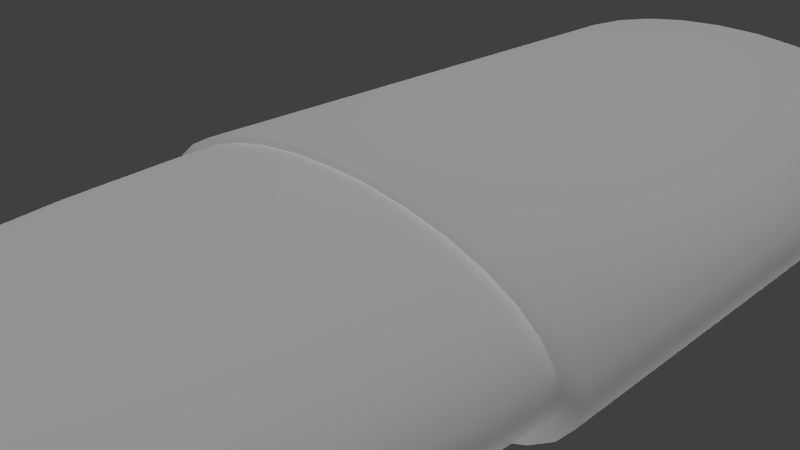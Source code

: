 # Source: 34_woods_extension_cord.blend  (saved by Blender 2.76.0; exported with 4.5.12 LTS)
import bpy
from mathutils import Matrix  # noqa: F401  (used for matrix-valued properties, if any)

bpy.ops.wm.read_factory_settings(use_empty=True)
scene = bpy.context.scene
scene.name = 'Scene'

# ---- collections
col_collection_1 = bpy.data.collections.new('Collection 1'); scene.collection.children.link(col_collection_1)

# ---- materials (node trees are filled in below, after node groups)
mat_material_005 = bpy.data.materials.new('Material.005')
mat_material_005.alpha_threshold = 0.0
mat_material_005.use_transparent_shadow = False
mat_material_005.roughness = 0.5
mat_material_005.specular_intensity = 0.05882

# ---- material node trees

# ---- world
world_world = bpy.data.worlds.new('World'); scene.world = world_world
world_world.color = (0.05088, 0.05088, 0.05088)
world_world.use_sun_shadow = False
world_world.sun_shadow_jitter_overblur = 0.0
world_world.cycles.sampling_method = 'MANUAL'
world_world.cycles.sample_map_resolution = 256

# ---- cameras
cam_camera = bpy.data.cameras.new('Camera')
cam_camera.clip_end = 100.0
cam_camera.lens = 35.0
cam_camera.sensor_width = 32.0
cam_camera.sensor_height = 18.0
cam_camera.ortho_scale = 7.314
cam_camera.dof.focus_distance = 0.0
cam_camera.dof.aperture_fstop = 128.0

# ---- lights
light_hemi_001 = bpy.data.lights.new('Hemi.001', 'SUN')
light_hemi_001.transmission_factor = 0.0
light_hemi_001.angle = 0.1993
light_hemi_001.energy = 1.0
light_hemi_001.shadow_buffer_clip_start = 0.5
light_hemi_001.shadow_soft_size = 0.1
light_hemi_001.shadow_cascade_max_distance = 1000.0
light_hemi_001.cycles.use_multiple_importance_sampling = False
light_point_001 = bpy.data.lights.new('Point.001', 'POINT')
light_point_001.transmission_factor = 0.0
light_point_001.energy = 100.0
light_point_001.shadow_buffer_clip_start = 0.5
light_point_001.shadow_soft_size = 10.0
light_point_001.shadow_maximum_resolution = 0.006
light_point_001.use_absolute_resolution = True
light_point_001.cycles.use_multiple_importance_sampling = False
light_point = bpy.data.lights.new('Point', 'POINT')
light_point.transmission_factor = 0.0
light_point.energy = 100.0
light_point.shadow_buffer_clip_start = 0.5
light_point.shadow_soft_size = 10.0
light_point.shadow_maximum_resolution = 0.006
light_point.use_absolute_resolution = True
light_point.cycles.use_multiple_importance_sampling = False
light_hemi = bpy.data.lights.new('Hemi', 'SUN')
light_hemi.transmission_factor = 0.0
light_hemi.angle = 2.942
light_hemi.energy = 1.0
light_hemi.shadow_buffer_clip_start = 0.5
light_hemi.shadow_soft_size = 10.0
light_hemi.shadow_cascade_max_distance = 1000.0
light_hemi.cycles.use_multiple_importance_sampling = False

# ---- meshes
me_cylinder_003 = bpy.data.meshes.new('Cylinder.003')
me_cylinder_003.from_pydata([(0.0, 100.0, -148.4), (0.0, 100.0, 51.56), (19.51, 98.08, -148.4), (19.51, 98.08, 51.56), (38.27, 92.39, -148.4), (38.27, 92.39, 51.56), (55.56, 83.15, -148.4), (55.56, 83.15, 51.56), (70.71, 70.71, -148.4), (70.71, 70.71, 51.56), (83.15, 55.56, -148.4), (83.15, 55.56, 51.56), (92.39, 38.27, -148.4), (92.39, 38.27, 51.56), (98.08, 19.51, -148.4), (98.08, 19.51, 51.56), (100.0, 1.852e-05, -148.4), (100.0, 1.852e-05, 51.56), (98.08, -19.51, -148.4), (98.08, -19.51, 51.56), (92.39, -38.27, -148.4), (92.39, -38.27, 51.56), (83.15, -55.56, -148.4), (83.15, -55.56, 51.56), (70.71, -70.71, -148.4), (70.71, -70.71, 51.56), (55.56, -83.15, -148.4), (55.56, -83.15, 51.56), (38.27, -92.39, -148.4), (38.27, -92.39, 51.56), (19.51, -98.08, -148.4), (19.51, -98.08, 51.56), (-3.258e-05, -100.0, -148.4), (-3.258e-05, -100.0, 51.56), (-19.51, -98.08, -148.4), (-19.51, -98.08, 51.56), (-38.27, -92.39, -148.4), (-38.27, -92.39, 51.56), (-55.56, -83.15, -148.4), (-55.56, -83.15, 51.56), (-70.71, -70.71, -148.4), (-70.71, -70.71, 51.56), (-83.15, -55.56, -148.4), (-83.15, -55.56, 51.56), (-92.39, -38.27, -148.4), (-92.39, -38.27, 51.56), (-98.08, -19.51, -148.4), (-98.08, -19.51, 51.56), (-100.0, 0.0001075, -148.4), (-100.0, 0.0001075, 51.56), (-98.08, 19.51, -148.4), (-98.08, 19.51, 51.56), (-92.39, 38.27, -148.4), (-92.39, 38.27, 51.56), (-83.15, 55.56, -148.4), (-83.15, 55.56, 51.56), (-70.71, 70.71, -148.4), (-70.71, 70.71, 51.56), (-55.56, 83.15, -148.4), (-55.56, 83.15, 51.56), (-38.27, 92.39, -148.4), (-38.27, 92.39, 51.56), (-19.51, 98.08, -148.4), (-19.51, 98.08, 51.56), (-18.21, 93.24, 37.05), (-35.72, 87.83, 37.05), (-51.85, 79.04, 37.05), (-66.0, 67.22, 37.05), (-77.6, 52.81, 37.05), (-86.23, 36.38, 37.05), (-91.54, 18.55, 37.05), (-93.33, -1.214e-06, 37.05), (-91.54, -18.55, 37.05), (-86.23, -36.38, 37.05), (-77.6, -52.81, 37.05), (-66.0, -67.22, 37.05), (-51.85, -79.04, 37.05), (-35.72, -87.83, 37.05), (-18.21, -93.24, 37.05), (-17.86, 93.24, 29.44), (-35.03, 87.83, 22.12), (-50.86, 79.04, 15.37), (-64.73, 67.22, 9.457), (-76.11, 52.81, 4.605), (-84.57, 36.38, 0.9992), (-89.78, 18.55, -1.221), (-91.54, 7.624e-06, -1.971), (-89.78, -18.55, -1.221), (-84.57, -36.38, 0.9992), (-76.11, -52.81, 4.605), (-64.73, -67.22, 9.457), (-50.86, -79.04, 15.37), (-35.03, -87.83, 22.12), (-17.86, -93.24, 29.44), (-16.82, 93.24, 22.12), (-33.0, 87.83, 7.758), (-47.91, 79.04, -5.474), (-60.97, 67.22, -17.07), (-71.7, 52.81, -26.59), (-79.66, 36.38, -33.66), (-84.57, 18.55, -38.02), (-86.23, 1.612e-05, -39.49), (-84.57, -18.55, -38.02), (-79.66, -36.38, -33.66), (-71.7, -52.81, -26.59), (-60.97, -67.22, -17.07), (-47.91, -79.04, -5.474), (-33.0, -87.83, 7.758), (-16.82, -93.24, 22.12), (-15.14, 93.24, 15.37), (-29.7, 87.83, -5.474), (-43.11, 79.04, -24.68), (-54.87, 67.22, -41.52), (-64.53, 52.81, -55.34), (-71.7, 36.38, -65.61), (-76.11, 18.55, -71.93), (-77.6, 2.395e-05, -74.07), (-76.11, -18.55, -71.93), (-71.7, -36.38, -65.61), (-64.53, -52.81, -55.34), (-54.87, -67.22, -41.52), (-43.11, -79.04, -24.68), (-29.7, -87.83, -5.474), (-15.14, -93.24, 15.37), (-12.88, 93.24, 9.457), (-25.26, 87.83, -17.07), (-36.67, 79.04, -41.52), (-46.67, 67.22, -62.95), (-54.87, 52.81, -80.54), (-60.97, 36.38, -93.61), (-64.73, 18.55, -101.7), (-66.0, 3.082e-05, -104.4), (-64.73, -18.55, -101.7), (-60.97, -36.38, -93.61), (-54.87, -52.81, -80.54), (-46.67, -67.22, -62.95), (-36.67, -79.04, -41.52), (-25.26, -87.83, -17.07), (-12.88, -93.24, 9.457), (-10.12, 93.24, 4.605), (-19.84, 87.83, -26.59), (-28.81, 79.04, -55.34), (-36.67, 67.22, -80.54), (-43.11, 52.81, -101.2), (-47.91, 36.38, -116.6), (-50.86, 18.55, -126.1), (-51.85, 3.645e-05, -129.2), (-50.86, -18.55, -126.1), (-47.91, -36.38, -116.6), (-43.11, -52.81, -101.2), (-36.67, -67.22, -80.54), (-28.81, -79.04, -55.34), (-19.84, -87.83, -26.59), (-10.12, -93.24, 4.605), (-6.968, 93.24, 0.9991), (-13.67, 87.83, -33.66), (-19.84, 79.04, -65.61), (-25.26, 67.22, -93.61), (-29.7, 52.81, -116.6), (-33.0, 36.38, -133.7), (-35.03, 18.55, -144.2), (-35.72, 4.064e-05, -147.7), (-35.03, -18.55, -144.2), (-33.0, -36.38, -133.7), (-29.7, -52.81, -116.6), (-25.26, -67.22, -93.61), (-19.84, -79.04, -65.61), (-13.67, -87.83, -33.66), (-6.968, -93.24, 0.9992), (-3.552, 93.24, -1.221), (-6.968, 87.83, -38.02), (-10.12, 79.04, -71.93), (-12.88, 67.22, -101.7), (-15.14, 52.81, -126.1), (-16.82, 36.38, -144.2), (-17.86, 18.55, -155.3), (-18.21, 4.321e-05, -159.1), (-17.86, -18.55, -155.3), (-16.82, -36.38, -144.2), (-15.14, -52.81, -126.1), (-12.88, -67.22, -101.7), (-10.12, -79.04, -71.93), (-6.968, -87.83, -38.02), (-3.552, -93.24, -1.221), (3.049e-05, 93.24, -1.971), (2.979e-05, 87.83, -39.49), (2.91e-05, 79.04, -74.07), (2.979e-05, 67.22, -104.4), (3.118e-05, 52.81, -129.2), (2.562e-05, 36.38, -147.7), (3.674e-05, 18.55, -159.1), (3.535e-05, 4.408e-05, -163.0), (3.674e-05, -18.55, -159.1), (2.145e-05, -36.38, -147.7), (3.118e-05, -52.81, -129.2), (2.979e-05, -67.22, -104.4), (3.188e-05, -79.04, -74.07), (2.84e-05, -87.83, -39.49), (2.875e-05, -93.24, -1.971), (3.552, 93.24, -1.221), (6.968, 87.83, -38.02), (10.12, 79.04, -71.93), (12.88, 67.22, -101.7), (15.14, 52.81, -126.1), (16.82, 36.38, -144.2), (17.86, 18.55, -155.3), (18.21, 4.321e-05, -159.1), (17.86, -18.55, -155.3), (16.82, -36.38, -144.2), (15.14, -52.81, -126.1), (12.88, -67.22, -101.7), (10.12, -79.04, -71.93), (6.968, -87.83, -38.02), (3.552, -93.24, -1.221), (6.968, 93.24, 0.9991), (13.67, 87.83, -33.66), (19.84, 79.04, -65.61), (25.26, 67.22, -93.61), (29.7, 52.81, -116.6), (33.0, 36.38, -133.7), (35.03, 18.55, -144.2), (35.72, 4.064e-05, -147.7), (35.03, -18.55, -144.2), (33.0, -36.38, -133.7), (29.7, -52.81, -116.6), (25.26, -67.22, -93.61), (19.84, -79.04, -65.61), (13.67, -87.83, -33.66), (6.968, -93.24, 0.9992), (10.12, 93.24, 4.605), (19.84, 87.83, -26.59), (28.81, 79.04, -55.34), (36.67, 67.22, -80.54), (43.11, 52.81, -101.2), (47.91, 36.38, -116.6), (50.86, 18.55, -126.1), (51.85, 3.645e-05, -129.2), (50.86, -18.55, -126.1), (47.91, -36.38, -116.6), (43.11, -52.81, -101.2), (36.67, -67.22, -80.54), (28.81, -79.04, -55.34), (19.84, -87.83, -26.59), (10.12, -93.24, 4.605), (12.88, 93.24, 9.457), (25.26, 87.83, -17.07), (36.67, 79.04, -41.52), (46.67, 67.22, -62.95), (54.87, 52.81, -80.54), (60.97, 36.38, -93.61), (64.73, 18.55, -101.7), (66.0, 3.082e-05, -104.4), (64.73, -18.55, -101.7), (60.97, -36.38, -93.61), (54.87, -52.81, -80.54), (46.67, -67.22, -62.95), (36.67, -79.04, -41.52), (25.26, -87.83, -17.07), (12.88, -93.24, 9.457), (15.14, 93.24, 15.37), (29.7, 87.83, -5.474), (43.11, 79.04, -24.68), (54.87, 67.22, -41.52), (64.53, 52.81, -55.34), (71.7, 36.38, -65.61), (76.11, 18.55, -71.93), (77.6, 2.395e-05, -74.07), (76.11, -18.55, -71.93), (71.7, -36.38, -65.61), (64.53, -52.81, -55.34), (54.87, -67.22, -41.52), (43.11, -79.04, -24.68), (29.7, -87.83, -5.474), (15.14, -93.24, 15.37), (16.82, 93.24, 22.12), (33.0, 87.83, 7.758), (47.91, 79.04, -5.474), (60.97, 67.22, -17.07), (71.7, 52.81, -26.59), (79.66, 36.38, -33.66), (84.57, 18.55, -38.02), (86.23, 1.612e-05, -39.49), (84.57, -18.55, -38.02), (79.66, -36.38, -33.66), (71.7, -52.81, -26.59), (60.97, -67.22, -17.07), (47.91, -79.04, -5.474), (33.0, -87.83, 7.758), (16.82, -93.24, 22.12), (17.86, 93.24, 29.44), (35.03, 87.83, 22.12), (50.86, 79.04, 15.37), (64.73, 67.22, 9.457), (76.11, 52.81, 4.605), (84.57, 36.38, 0.9992), (89.78, 18.55, -1.221), (91.54, 7.624e-06, -1.971), (89.78, -18.55, -1.221), (84.57, -36.38, 0.9992), (76.11, -52.81, 4.605), (64.73, -67.22, 9.457), (50.86, -79.04, 15.37), (35.03, -87.83, 22.12), (17.86, -93.24, 29.44), (18.21, 93.24, 37.05), (35.72, 87.83, 37.05), (51.85, 79.04, 37.05), (66.0, 67.22, 37.05), (77.6, 52.81, 37.05), (86.23, 36.38, 37.05), (91.54, 18.55, 37.05), (93.33, -1.214e-06, 37.05), (91.54, -18.55, 37.05), (86.23, -36.38, 37.05), (77.6, -52.81, 37.05), (66.0, -67.22, 37.05), (51.85, -79.04, 37.05), (35.72, -87.83, 37.05), (18.21, -93.24, 37.05), (3.041e-05, -95.06, 37.05), (17.86, 93.24, 44.66), (35.03, 87.83, 51.98), (50.86, 79.04, 58.72), (64.73, 67.22, 64.64), (76.11, 52.81, 69.49), (84.57, 36.38, 73.1), (89.78, 18.55, 75.32), (91.54, -1.005e-05, 76.07), (89.78, -18.55, 75.32), (84.57, -36.38, 73.1), (76.11, -52.81, 69.49), (64.73, -67.22, 64.64), (50.86, -79.04, 58.72), (35.03, -87.83, 51.98), (17.86, -93.24, 44.66), (16.82, 93.24, 51.98), (33.0, 87.83, 66.34), (47.91, 79.04, 79.57), (60.97, 67.22, 91.17), (71.7, 52.81, 100.7), (79.66, 36.38, 107.8), (84.57, 18.55, 112.1), (86.23, -1.855e-05, 113.6), (84.57, -18.55, 112.1), (79.66, -36.38, 107.8), (71.7, -52.81, 100.7), (60.97, -67.22, 91.17), (47.91, -79.04, 79.57), (33.0, -87.83, 66.34), (16.82, -93.24, 51.98), (15.14, 93.24, 58.72), (29.7, 87.83, 79.57), (43.11, 79.04, 98.78), (54.87, 67.22, 115.6), (64.53, 52.81, 129.4), (71.7, 36.38, 139.7), (76.11, 18.55, 146.0), (77.6, -2.638e-05, 148.2), (76.11, -18.55, 146.0), (71.7, -36.38, 139.7), (64.53, -52.81, 129.4), (54.87, -67.22, 115.6), (43.11, -79.04, 98.78), (29.7, -87.83, 79.57), (15.14, -93.24, 58.72), (12.88, 93.24, 64.64), (25.26, 87.83, 91.17), (36.67, 79.04, 115.6), (46.67, 67.22, 137.0), (54.87, 52.81, 154.6), (60.97, 36.38, 167.7), (64.73, 18.55, 175.8), (66.0, -3.324e-05, 178.5), (64.73, -18.55, 175.8), (60.97, -36.38, 167.7), (54.87, -52.81, 154.6), (46.67, -67.22, 137.0), (36.67, -79.04, 115.6), (25.26, -87.83, 91.17), (12.88, -93.24, 64.64), (10.12, 93.24, 69.49), (19.84, 87.83, 100.7), (28.81, 79.04, 129.4), (36.67, 67.22, 154.6), (43.11, 52.81, 175.3), (47.91, 36.38, 190.7), (50.86, 18.55, 200.1), (51.85, -3.888e-05, 203.3), (50.86, -18.55, 200.1), (47.91, -36.38, 190.7), (43.11, -52.81, 175.3), (36.67, -67.22, 154.6), (28.81, -79.04, 129.4), (19.84, -87.83, 100.7), (10.12, -93.24, 69.49), (6.968, 93.24, 73.1), (13.67, 87.83, 107.8), (19.84, 79.04, 139.7), (25.26, 67.22, 167.7), (29.7, 52.81, 190.7), (33.0, 36.38, 207.8), (35.03, 18.55, 218.3), (35.72, -4.306e-05, 221.8), (35.03, -18.55, 218.3), (33.0, -36.38, 207.8), (29.7, -52.81, 190.7), (25.26, -67.22, 167.7), (19.84, -79.04, 139.7), (13.67, -87.83, 107.8), (6.968, -93.24, 73.1), (3.552, 93.24, 75.32), (6.968, 87.83, 112.1), (10.12, 79.04, 146.0), (12.88, 67.22, 175.8), (15.14, 52.81, 200.1), (16.82, 36.38, 218.3), (17.86, 18.55, 229.4), (18.21, -4.564e-05, 233.2), (17.86, -18.55, 229.4), (16.82, -36.38, 218.3), (15.14, -52.81, 200.1), (12.88, -67.22, 175.8), (10.12, -79.04, 146.0), (6.968, -87.83, 112.1), (3.552, -93.24, 75.32), (2.91e-05, 93.24, 76.07), (2.631e-05, 87.83, 113.6), (2.631e-05, 79.04, 148.2), (1.727e-05, 67.22, 178.5), (1.31e-05, 52.81, 203.3), (2.979e-05, 36.38, 221.8), (8.929e-06, 18.55, 233.2), (1.31e-05, -4.651e-05, 237.0), (8.929e-06, -18.55, 233.2), (2.979e-05, -36.38, 221.8), (1.31e-05, -52.81, 203.3), (1.727e-05, -67.22, 178.5), (2.423e-05, -79.04, 148.2), (2.353e-05, -87.83, 113.6), (2.944e-05, -93.24, 76.07), (-3.552, 93.24, 75.32), (-6.968, 87.83, 112.1), (-10.12, 79.04, 146.0), (-12.88, 67.22, 175.8), (-15.14, 52.81, 200.1), (-16.82, 36.38, 218.3), (-17.86, 18.55, 229.4), (-18.21, -4.564e-05, 233.2), (-17.86, -18.55, 229.4), (-16.82, -36.38, 218.3), (-15.14, -52.81, 200.1), (-12.88, -67.22, 175.8), (-10.12, -79.04, 146.0), (-6.968, -87.83, 112.1), (-3.552, -93.24, 75.32), (-6.968, 93.24, 73.1), (-13.67, 87.83, 107.8), (-19.84, 79.04, 139.7), (-25.26, 67.22, 167.7), (-29.7, 52.81, 190.7), (-33.0, 36.38, 207.8), (-35.03, 18.55, 218.3), (-35.72, -4.306e-05, 221.8), (-35.03, -18.55, 218.3), (-33.0, -36.38, 207.8), (-29.7, -52.81, 190.7), (-25.26, -67.22, 167.7), (-19.84, -79.04, 139.7), (-13.67, -87.83, 107.8), (-6.968, -93.24, 73.1), (-10.12, 93.24, 69.49), (-19.84, 87.83, 100.7), (-28.81, 79.04, 129.4), (-36.67, 67.22, 154.6), (-43.11, 52.81, 175.3), (-47.91, 36.38, 190.7), (-50.86, 18.55, 200.1), (-51.85, -3.888e-05, 203.3), (-50.86, -18.55, 200.1), (-47.91, -36.38, 190.7), (-43.11, -52.81, 175.3), (-36.67, -67.22, 154.6), (-28.81, -79.04, 129.4), (-19.84, -87.83, 100.7), (-10.12, -93.24, 69.49), (-12.88, 93.24, 64.64), (-25.26, 87.83, 91.17), (-36.67, 79.04, 115.6), (-46.67, 67.22, 137.0), (-54.87, 52.81, 154.6), (-60.97, 36.38, 167.7), (-64.73, 18.55, 175.8), (-66.0, -3.324e-05, 178.5), (-64.73, -18.55, 175.8), (-60.97, -36.38, 167.7), (-54.87, -52.81, 154.6), (-46.67, -67.22, 137.0), (-36.67, -79.04, 115.6), (-25.26, -87.83, 91.17), (-12.88, -93.24, 64.64), (-15.14, 93.24, 58.72), (-29.7, 87.83, 79.57), (-43.11, 79.04, 98.78), (-54.87, 67.22, 115.6), (-64.53, 52.81, 129.4), (-71.7, 36.38, 139.7), (-76.11, 18.55, 146.0), (-77.6, -2.638e-05, 148.2), (-76.11, -18.55, 146.0), (-71.7, -36.38, 139.7), (-64.53, -52.81, 129.4), (-54.87, -67.22, 115.6), (-43.11, -79.04, 98.78), (-29.7, -87.83, 79.57), (-15.14, -93.24, 58.72), (2.315e-06, 95.06, 37.05), (-16.82, 93.24, 51.98), (-33.0, 87.83, 66.34), (-47.91, 79.04, 79.57), (-60.97, 67.22, 91.17), (-71.7, 52.81, 100.7), (-79.66, 36.38, 107.8), (-84.57, 18.55, 112.1), (-86.23, -1.855e-05, 113.6), (-84.57, -18.55, 112.1), (-79.66, -36.38, 107.8), (-71.7, -52.81, 100.7), (-60.97, -67.22, 91.17), (-47.91, -79.04, 79.57), (-33.0, -87.83, 66.34), (-16.82, -93.24, 51.98), (-17.86, 93.24, 44.66), (-35.03, 87.83, 51.98), (-50.86, 79.04, 58.72), (-64.73, 67.22, 64.64), (-76.11, 52.81, 69.49), (-84.57, 36.38, 73.1), (-89.78, 18.55, 75.32), (-91.54, -1.005e-05, 76.07), (-89.78, -18.55, 75.32), (-84.57, -36.38, 73.1), (-76.11, -52.81, 69.49), (-64.73, -67.22, 64.64), (-50.86, -79.04, 58.72), (-35.03, -87.83, 51.98), (-17.86, -93.24, 44.66)], [], [(0, 1, 3, 2), (2, 3, 5, 4), (4, 5, 7, 6), (6, 7, 9, 8), (8, 9, 11, 10), (10, 11, 13, 12), (12, 13, 15, 14), (14, 15, 17, 16), (16, 17, 19, 18), (18, 19, 21, 20), (20, 21, 23, 22), (22, 23, 25, 24), (24, 25, 27, 26), (26, 27, 29, 28), (28, 29, 31, 30), (30, 31, 33, 32), (32, 33, 35, 34), (34, 35, 37, 36), (36, 37, 39, 38), (38, 39, 41, 40), (40, 41, 43, 42), (42, 43, 45, 44), (44, 45, 47, 46), (46, 47, 49, 48), (48, 49, 51, 50), (50, 51, 53, 52), (52, 53, 55, 54), (54, 55, 57, 56), (56, 57, 59, 58), (58, 59, 61, 60), (3, 1, 63, 61, 59, 57, 55, 53, 51, 49, 47, 45, 43, 41, 39, 37, 35, 33, 31, 29, 27, 25, 23, 21, 19, 17, 15, 13, 11, 9, 7, 5), (62, 63, 1, 0), (60, 61, 63, 62), (0, 2, 4, 6, 8, 10, 12, 14, 16, 18, 20, 22, 24, 26, 28, 30, 32, 34, 36, 38, 40, 42, 44, 46, 48, 50, 52, 54, 56, 58, 60, 62), (73, 72, 87, 88), (66, 65, 80, 81), (74, 73, 88, 89), (67, 66, 81, 82), (75, 74, 89, 90), (68, 67, 82, 83), (76, 75, 90, 91), (69, 68, 83, 84), (77, 76, 91, 92), (70, 69, 84, 85), (78, 77, 92, 93), (71, 70, 85, 86), (72, 71, 86, 87), (65, 64, 79, 80), (87, 86, 101, 102), (80, 79, 94, 95), (88, 87, 102, 103), (81, 80, 95, 96), (89, 88, 103, 104), (82, 81, 96, 97), (90, 89, 104, 105), (83, 82, 97, 98), (91, 90, 105, 106), (84, 83, 98, 99), (92, 91, 106, 107), (85, 84, 99, 100), (93, 92, 107, 108), (86, 85, 100, 101), (106, 105, 120, 121), (99, 98, 113, 114), (107, 106, 121, 122), (100, 99, 114, 115), (108, 107, 122, 123), (101, 100, 115, 116), (102, 101, 116, 117), (95, 94, 109, 110), (103, 102, 117, 118), (96, 95, 110, 111), (104, 103, 118, 119), (97, 96, 111, 112), (105, 104, 119, 120), (98, 97, 112, 113), (110, 109, 124, 125), (118, 117, 132, 133), (111, 110, 125, 126), (119, 118, 133, 134), (112, 111, 126, 127), (120, 119, 134, 135), (113, 112, 127, 128), (121, 120, 135, 136), (114, 113, 128, 129), (122, 121, 136, 137), (115, 114, 129, 130), (123, 122, 137, 138), (116, 115, 130, 131), (117, 116, 131, 132), (129, 128, 143, 144), (137, 136, 151, 152), (130, 129, 144, 145), (138, 137, 152, 153), (131, 130, 145, 146), (132, 131, 146, 147), (125, 124, 139, 140), (133, 132, 147, 148), (126, 125, 140, 141), (134, 133, 148, 149), (127, 126, 141, 142), (135, 134, 149, 150), (128, 127, 142, 143), (136, 135, 150, 151), (148, 147, 162, 163), (141, 140, 155, 156), (149, 148, 163, 164), (142, 141, 156, 157), (150, 149, 164, 165), (143, 142, 157, 158), (151, 150, 165, 166), (144, 143, 158, 159), (152, 151, 166, 167), (145, 144, 159, 160), (153, 152, 167, 168), (146, 145, 160, 161), (147, 146, 161, 162), (140, 139, 154, 155), (167, 166, 181, 182), (160, 159, 174, 175), (168, 167, 182, 183), (161, 160, 175, 176), (162, 161, 176, 177), (155, 154, 169, 170), (163, 162, 177, 178), (156, 155, 170, 171), (164, 163, 178, 179), (157, 156, 171, 172), (165, 164, 179, 180), (158, 157, 172, 173), (166, 165, 180, 181), (159, 158, 173, 174), (179, 178, 193, 194), (172, 171, 186, 187), (180, 179, 194, 195), (173, 172, 187, 188), (181, 180, 195, 196), (174, 173, 188, 189), (182, 181, 196, 197), (175, 174, 189, 190), (183, 182, 197, 198), (176, 175, 190, 191), (177, 176, 191, 192), (170, 169, 184, 185), (178, 177, 192, 193), (171, 170, 185, 186), (198, 197, 212, 213), (191, 190, 205, 206), (192, 191, 206, 207), (185, 184, 199, 200), (193, 192, 207, 208), (186, 185, 200, 201), (194, 193, 208, 209), (187, 186, 201, 202), (195, 194, 209, 210), (188, 187, 202, 203), (196, 195, 210, 211), (189, 188, 203, 204), (197, 196, 211, 212), (190, 189, 204, 205), (202, 201, 216, 217), (210, 209, 224, 225), (203, 202, 217, 218), (211, 210, 225, 226), (204, 203, 218, 219), (212, 211, 226, 227), (205, 204, 219, 220), (213, 212, 227, 228), (206, 205, 220, 221), (207, 206, 221, 222), (200, 199, 214, 215), (208, 207, 222, 223), (201, 200, 215, 216), (209, 208, 223, 224), (221, 220, 235, 236), (222, 221, 236, 237), (215, 214, 229, 230), (223, 222, 237, 238), (216, 215, 230, 231), (224, 223, 238, 239), (217, 216, 231, 232), (225, 224, 239, 240), (218, 217, 232, 233), (226, 225, 240, 241), (219, 218, 233, 234), (227, 226, 241, 242), (220, 219, 234, 235), (228, 227, 242, 243), (240, 239, 254, 255), (233, 232, 247, 248), (241, 240, 255, 256), (234, 233, 248, 249), (242, 241, 256, 257), (235, 234, 249, 250), (243, 242, 257, 258), (236, 235, 250, 251), (237, 236, 251, 252), (230, 229, 244, 245), (238, 237, 252, 253), (231, 230, 245, 246), (239, 238, 253, 254), (232, 231, 246, 247), (252, 251, 266, 267), (245, 244, 259, 260), (253, 252, 267, 268), (246, 245, 260, 261), (254, 253, 268, 269), (247, 246, 261, 262), (255, 254, 269, 270), (248, 247, 262, 263), (256, 255, 270, 271), (249, 248, 263, 264), (257, 256, 271, 272), (250, 249, 264, 265), (258, 257, 272, 273), (251, 250, 265, 266), (263, 262, 277, 278), (271, 270, 285, 286), (264, 263, 278, 279), (272, 271, 286, 287), (265, 264, 279, 280), (273, 272, 287, 288), (266, 265, 280, 281), (267, 266, 281, 282), (260, 259, 274, 275), (268, 267, 282, 283), (261, 260, 275, 276), (269, 268, 283, 284), (262, 261, 276, 277), (270, 269, 284, 285), (282, 281, 296, 297), (275, 274, 289, 290), (283, 282, 297, 298), (276, 275, 290, 291), (284, 283, 298, 299), (277, 276, 291, 292), (285, 284, 299, 300), (278, 277, 292, 293), (286, 285, 300, 301), (279, 278, 293, 294), (287, 286, 301, 302), (280, 279, 294, 295), (288, 287, 302, 303), (281, 280, 295, 296), (301, 300, 315, 316), (294, 293, 308, 309), (302, 301, 316, 317), (295, 294, 309, 310), (303, 302, 317, 318), (296, 295, 310, 311), (297, 296, 311, 312), (290, 289, 304, 305), (298, 297, 312, 313), (291, 290, 305, 306), (299, 298, 313, 314), (292, 291, 306, 307), (300, 299, 314, 315), (293, 292, 307, 308), (313, 312, 328, 329), (306, 305, 321, 322), (314, 313, 329, 330), (307, 306, 322, 323), (315, 314, 330, 331), (308, 307, 323, 324), (316, 315, 331, 332), (309, 308, 324, 325), (317, 316, 332, 333), (310, 309, 325, 326), (318, 317, 333, 334), (311, 310, 326, 327), (312, 311, 327, 328), (305, 304, 320, 321), (333, 332, 347, 348), (326, 325, 340, 341), (334, 333, 348, 349), (327, 326, 341, 342), (328, 327, 342, 343), (321, 320, 335, 336), (329, 328, 343, 344), (322, 321, 336, 337), (330, 329, 344, 345), (323, 322, 337, 338), (331, 330, 345, 346), (324, 323, 338, 339), (332, 331, 346, 347), (325, 324, 339, 340), (337, 336, 351, 352), (345, 344, 359, 360), (338, 337, 352, 353), (346, 345, 360, 361), (339, 338, 353, 354), (347, 346, 361, 362), (340, 339, 354, 355), (348, 347, 362, 363), (341, 340, 355, 356), (349, 348, 363, 364), (342, 341, 356, 357), (343, 342, 357, 358), (336, 335, 350, 351), (344, 343, 358, 359), (356, 355, 370, 371), (364, 363, 378, 379), (357, 356, 371, 372), (358, 357, 372, 373), (351, 350, 365, 366), (359, 358, 373, 374), (352, 351, 366, 367), (360, 359, 374, 375), (353, 352, 367, 368), (361, 360, 375, 376), (354, 353, 368, 369), (362, 361, 376, 377), (355, 354, 369, 370), (363, 362, 377, 378), (375, 374, 389, 390), (368, 367, 382, 383), (376, 375, 390, 391), (369, 368, 383, 384), (377, 376, 391, 392), (370, 369, 384, 385), (378, 377, 392, 393), (371, 370, 385, 386), (379, 378, 393, 394), (372, 371, 386, 387), (373, 372, 387, 388), (366, 365, 380, 381), (374, 373, 388, 389), (367, 366, 381, 382), (394, 393, 408, 409), (387, 386, 401, 402), (388, 387, 402, 403), (381, 380, 395, 396), (389, 388, 403, 404), (382, 381, 396, 397), (390, 389, 404, 405), (383, 382, 397, 398), (391, 390, 405, 406), (384, 383, 398, 399), (392, 391, 406, 407), (385, 384, 399, 400), (393, 392, 407, 408), (386, 385, 400, 401), (398, 397, 412, 413), (406, 405, 420, 421), (399, 398, 413, 414), (407, 406, 421, 422), (400, 399, 414, 415), (408, 407, 422, 423), (401, 400, 415, 416), (409, 408, 423, 424), (402, 401, 416, 417), (403, 402, 417, 418), (396, 395, 410, 411), (404, 403, 418, 419), (397, 396, 411, 412), (405, 404, 419, 420), (417, 416, 431, 432), (418, 417, 432, 433), (411, 410, 425, 426), (419, 418, 433, 434), (412, 411, 426, 427), (420, 419, 434, 435), (413, 412, 427, 428), (421, 420, 435, 436), (414, 413, 428, 429), (422, 421, 436, 437), (415, 414, 429, 430), (423, 422, 437, 438), (416, 415, 430, 431), (424, 423, 438, 439), (436, 435, 450, 451), (429, 428, 443, 444), (437, 436, 451, 452), (430, 429, 444, 445), (438, 437, 452, 453), (431, 430, 445, 446), (439, 438, 453, 454), (432, 431, 446, 447), (433, 432, 447, 448), (426, 425, 440, 441), (434, 433, 448, 449), (427, 426, 441, 442), (435, 434, 449, 450), (428, 427, 442, 443), (448, 447, 462, 463), (441, 440, 455, 456), (449, 448, 463, 464), (442, 441, 456, 457), (450, 449, 464, 465), (443, 442, 457, 458), (451, 450, 465, 466), (444, 443, 458, 459), (452, 451, 466, 467), (445, 444, 459, 460), (453, 452, 467, 468), (446, 445, 460, 461), (454, 453, 468, 469), (447, 446, 461, 462), (467, 466, 481, 482), (460, 459, 474, 475), (468, 467, 482, 483), (461, 460, 475, 476), (469, 468, 483, 484), (462, 461, 476, 477), (463, 462, 477, 478), (456, 455, 470, 471), (464, 463, 478, 479), (457, 456, 471, 472), (465, 464, 479, 480), (458, 457, 472, 473), (466, 465, 480, 481), (459, 458, 473, 474), (471, 470, 485, 486), (479, 478, 493, 494), (472, 471, 486, 487), (480, 479, 494, 495), (473, 472, 487, 488), (481, 480, 495, 496), (474, 473, 488, 489), (482, 481, 496, 497), (475, 474, 489, 490), (483, 482, 497, 498), (476, 475, 490, 491), (484, 483, 498, 499), (477, 476, 491, 492), (478, 477, 492, 493), (490, 489, 504, 505), (498, 497, 512, 513), (491, 490, 505, 506), (499, 498, 513, 514), (492, 491, 506, 507), (493, 492, 507, 508), (486, 485, 500, 501), (494, 493, 508, 509), (487, 486, 501, 502), (495, 494, 509, 510), (488, 487, 502, 503), (496, 495, 510, 511), (489, 488, 503, 504), (497, 496, 511, 512), (509, 508, 524, 525), (502, 501, 517, 518), (510, 509, 525, 526), (503, 502, 518, 519), (511, 510, 526, 527), (504, 503, 519, 520), (512, 511, 527, 528), (505, 504, 520, 521), (513, 512, 528, 529), (506, 505, 521, 522), (514, 513, 529, 530), (507, 506, 522, 523), (508, 507, 523, 524), (501, 500, 516, 517), (529, 528, 543, 544), (522, 521, 536, 537), (530, 529, 544, 545), (523, 522, 537, 538), (524, 523, 538, 539), (517, 516, 531, 532), (525, 524, 539, 540), (518, 517, 532, 533), (526, 525, 540, 541), (519, 518, 533, 534), (527, 526, 541, 542), (520, 519, 534, 535), (528, 527, 542, 543), (521, 520, 535, 536), (64, 515, 79), (319, 78, 93), (79, 515, 94), (319, 93, 108), (94, 515, 109), (319, 108, 123), (109, 515, 124), (319, 123, 138), (124, 515, 139), (319, 138, 153), (139, 515, 154), (319, 153, 168), (154, 515, 169), (319, 168, 183), (169, 515, 184), (319, 183, 198), (184, 515, 199), (319, 198, 213), (199, 515, 214), (319, 213, 228), (214, 515, 229), (319, 228, 243), (229, 515, 244), (319, 243, 258), (244, 515, 259), (319, 258, 273), (259, 515, 274), (319, 273, 288), (274, 515, 289), (319, 288, 303), (289, 515, 304), (319, 303, 318), (304, 515, 320), (319, 318, 334), (320, 515, 335), (319, 334, 349), (335, 515, 350), (319, 349, 364), (350, 515, 365), (319, 364, 379), (365, 515, 380), (319, 379, 394), (380, 515, 395), (319, 394, 409), (395, 515, 410), (319, 409, 424), (410, 515, 425), (319, 424, 439), (425, 515, 440), (319, 439, 454), (319, 454, 469), (440, 515, 455), (455, 515, 470), (319, 469, 484), (470, 515, 485), (319, 484, 499), (485, 515, 500), (319, 499, 514), (500, 515, 516), (319, 514, 530), (516, 515, 531), (319, 530, 545), (533, 532, 65, 66), (541, 540, 73, 74), (534, 533, 66, 67), (542, 541, 74, 75), (535, 534, 67, 68), (543, 542, 75, 76), (536, 535, 68, 69), (544, 543, 76, 77), (537, 536, 69, 70), (545, 544, 77, 78), (538, 537, 70, 71), (531, 515, 64), (319, 545, 78), (539, 538, 71, 72), (532, 531, 64, 65), (540, 539, 72, 73)])
me_cylinder_003.polygons.foreach_set('use_smooth', [True] * 546)
_uv = me_cylinder_003.uv_layers.new(name='UVMap')
_uv.uv.foreach_set('vector', [0.2468, 0.8777, 0.2515, 0.7082, 0.2649, 0.7087, 0.2577, 0.8772, 0.2577, 0.8772, 0.2649, 0.7087, 0.2779, 0.7091, 0.2696, 0.8768, 0.2696, 0.8768, 0.2779, 0.7091, 0.2899, 0.7095, 0.2807, 0.8724, 0.2807, 0.8724, 0.2899, 0.7095, 0.3004, 0.7099, 0.2904, 0.8685, 0.2904, 0.8685, 0.3004, 0.7099, 0.309, 0.7102, 0.2984, 0.8653, 0.2984, 0.8653, 0.309, 0.7102, 0.3153, 0.7104, 0.3043, 0.8629, 0.3043, 0.8629, 0.3153, 0.7104, 0.3193, 0.7105, 0.308, 0.8614, 0.308, 0.8614, 0.3193, 0.7105, 0.3206, 0.7105, 0.3092, 0.8609, 0.3092, 0.8609, 0.3206, 0.7105, 0.3193, 0.7105, 0.308, 0.8614, 0.308, 0.8614, 0.3193, 0.7105, 0.3153, 0.7104, 0.3043, 0.8629, 0.6649, 0.8861, 0.6649, 0.7101, 0.6716, 0.7101, 0.6716, 0.8861, 0.6716, 0.8861, 0.6716, 0.7101, 0.6808, 0.7101, 0.6808, 0.8861, 0.6808, 0.8861, 0.6808, 0.7101, 0.6919, 0.7101, 0.6919, 0.8861, 0.6919, 0.8861, 0.6919, 0.7101, 0.7046, 0.7101, 0.7046, 0.8861, 0.7046, 0.8861, 0.7046, 0.7101, 0.7183, 0.7101, 0.7183, 0.8861, 0.7183, 0.8861, 0.7183, 0.7101, 0.7326, 0.7101, 0.7326, 0.8861, 0.7326, 0.8861, 0.7326, 0.7101, 0.7469, 0.7101, 0.7469, 0.8861, 0.7469, 0.8861, 0.7469, 0.7101, 0.7607, 0.7101, 0.7607, 0.8861, 0.7607, 0.8861, 0.7607, 0.7101, 0.7734, 0.7101, 0.7734, 0.8861, 0.7734, 0.8861, 0.7734, 0.7101, 0.7845, 0.7101, 0.7845, 0.8861, 0.7845, 0.8861, 0.7845, 0.7101, 0.7936, 0.7101, 0.7936, 0.8861, 0.7936, 0.8861, 0.7936, 0.7101, 0.8004, 0.7101, 0.8004, 0.8861, 0.1833, 0.8709, 0.1876, 0.7061, 0.1836, 0.706, 0.18, 0.8686, 0.18, 0.8686, 0.1836, 0.706, 0.1823, 0.7059, 0.1789, 0.8679, 0.1789, 0.8679, 0.1823, 0.7059, 0.1836, 0.706, 0.18, 0.8686, 0.18, 0.8686, 0.1836, 0.706, 0.1876, 0.7061, 0.1833, 0.8709, 0.1833, 0.8709, 0.1876, 0.7061, 0.194, 0.7063, 0.1884, 0.8723, 0.1884, 0.8723, 0.194, 0.7063, 0.2026, 0.7066, 0.1979, 0.876, 0.1979, 0.876, 0.2026, 0.7066, 0.213, 0.7069, 0.2084, 0.8764, 0.2084, 0.8764, 0.213, 0.7069, 0.225, 0.7073, 0.2203, 0.8768, 0.2649, 0.7087, 0.2515, 0.7082, 0.238, 0.7078, 0.225, 0.7073, 0.213, 0.7069, 0.2026, 0.7066, 0.194, 0.7063, 0.1876, 0.7061, 0.1836, 0.706, 0.1823, 0.7059, 0.1836, 0.706, 0.1876, 0.7061, 0.194, 0.7063, 0.2026, 0.7066, 0.213, 0.7069, 0.225, 0.7073, 0.238, 0.7078, 0.2515, 0.7082, 0.2649, 0.7087, 0.2779, 0.7091, 0.2899, 0.7095, 0.3004, 0.7099, 0.309, 0.7102, 0.3153, 0.7104, 0.3193, 0.7105, 0.3206, 0.7105, 0.3193, 0.7105, 0.3153, 0.7104, 0.309, 0.7102, 0.3004, 0.7099, 0.2899, 0.7095, 0.2779, 0.7091, 0.2333, 0.8772, 0.238, 0.7078, 0.2515, 0.7082, 0.2468, 0.8777, 0.2203, 0.8768, 0.225, 0.7073, 0.238, 0.7078, 0.2333, 0.8772, 0.2313, 0.1035, 0.2217, 0.1029, 0.2125, 0.1013, 0.204, 0.09866, 0.1965, 0.09511, 0.1904, 0.09079, 0.1859, 0.08586, 0.1831, 0.08052, 0.1821, 0.07496, 0.1831, 0.0694, 0.1859, 0.06405, 0.1904, 0.05912, 0.1965, 0.0548, 0.204, 0.05126, 0.2125, 0.04862, 0.2217, 0.047, 0.2313, 0.04645, 0.2408, 0.047, 0.2501, 0.04862, 0.2585, 0.05126, 0.266, 0.0548, 0.2721, 0.05912, 0.2766, 0.06405, 0.2794, 0.0694, 0.2804, 0.07496, 0.2794, 0.08052, 0.2766, 0.08586, 0.2721, 0.09079, 0.266, 0.09511, 0.2585, 0.09866, 0.2501, 0.1013, 0.2408, 0.1029, 0.1775, 0.7104, 0.1736, 0.7101, 0.1728, 0.7441, 0.1767, 0.7424, 0.2029, 0.7119, 0.2148, 0.7127, 0.2145, 0.7259, 0.2024, 0.7312, 0.1839, 0.7108, 0.1775, 0.7104, 0.1767, 0.7424, 0.1832, 0.7396, 0.1924, 0.7113, 0.2029, 0.7119, 0.2024, 0.7312, 0.1919, 0.7358, 0.1924, 0.7113, 0.1839, 0.7108, 0.1832, 0.7396, 0.1919, 0.7358, 0.1839, 0.7108, 0.1924, 0.7113, 0.1919, 0.7358, 0.1832, 0.7396, 0.2029, 0.7119, 0.1924, 0.7113, 0.1919, 0.7358, 0.2024, 0.7312, 0.1775, 0.7104, 0.1839, 0.7108, 0.1832, 0.7396, 0.1767, 0.7424, 0.2148, 0.7127, 0.2029, 0.7119, 0.2024, 0.7312, 0.2145, 0.7259, 0.1736, 0.7101, 0.1775, 0.7104, 0.1767, 0.7424, 0.1728, 0.7441, 0.2277, 0.7135, 0.2148, 0.7127, 0.2145, 0.7259, 0.2276, 0.7202, 0.1722, 0.7101, 0.1736, 0.7101, 0.1728, 0.7441, 0.1714, 0.7447, 0.1736, 0.7101, 0.1722, 0.7101, 0.1714, 0.7447, 0.1728, 0.7441, 0.2148, 0.7127, 0.2277, 0.7135, 0.2276, 0.7202, 0.2145, 0.7259, 0.1728, 0.7441, 0.1714, 0.7447, 0.1733, 0.7782, 0.1746, 0.777, 0.2145, 0.7259, 0.2276, 0.7202, 0.2279, 0.7268, 0.2152, 0.7388, 0.1767, 0.7424, 0.1728, 0.7441, 0.1746, 0.777, 0.1785, 0.7734, 0.2024, 0.7312, 0.2145, 0.7259, 0.2152, 0.7388, 0.2035, 0.7498, 0.1832, 0.7396, 0.1767, 0.7424, 0.1785, 0.7734, 0.1848, 0.7675, 0.1919, 0.7358, 0.2024, 0.7312, 0.2035, 0.7498, 0.1932, 0.7595, 0.1919, 0.7358, 0.1832, 0.7396, 0.1848, 0.7675, 0.1932, 0.7595, 0.1832, 0.7396, 0.1919, 0.7358, 0.1932, 0.7595, 0.1848, 0.7675, 0.2024, 0.7312, 0.1919, 0.7358, 0.1932, 0.7595, 0.2035, 0.7498, 0.1767, 0.7424, 0.1832, 0.7396, 0.1848, 0.7675, 0.1785, 0.7734, 0.2145, 0.7259, 0.2024, 0.7312, 0.2035, 0.7498, 0.2152, 0.7388, 0.1728, 0.7441, 0.1767, 0.7424, 0.1785, 0.7734, 0.1746, 0.777, 0.2276, 0.7202, 0.2145, 0.7259, 0.2152, 0.7388, 0.2279, 0.7268, 0.1714, 0.7447, 0.1728, 0.7441, 0.1746, 0.777, 0.1733, 0.7782, 0.2035, 0.7498, 0.1932, 0.7595, 0.1964, 0.7815, 0.206, 0.7671, 0.1785, 0.7734, 0.1848, 0.7675, 0.1885, 0.7933, 0.1826, 0.802, 0.2152, 0.7388, 0.2035, 0.7498, 0.206, 0.7671, 0.2169, 0.7506, 0.1746, 0.777, 0.1785, 0.7734, 0.1826, 0.802, 0.179, 0.8075, 0.2279, 0.7268, 0.2152, 0.7388, 0.2169, 0.7506, 0.2288, 0.7328, 0.1733, 0.7782, 0.1746, 0.777, 0.179, 0.8075, 0.1778, 0.8093, 0.1746, 0.777, 0.1733, 0.7782, 0.1778, 0.8093, 0.179, 0.8075, 0.2152, 0.7388, 0.2279, 0.7268, 0.2288, 0.7328, 0.2169, 0.7506, 0.1785, 0.7734, 0.1746, 0.777, 0.179, 0.8075, 0.1826, 0.802, 0.2035, 0.7498, 0.2152, 0.7388, 0.2169, 0.7506, 0.206, 0.7671, 0.1848, 0.7675, 0.1785, 0.7734, 0.1826, 0.802, 0.1885, 0.7933, 0.1932, 0.7595, 0.2035, 0.7498, 0.206, 0.7671, 0.1964, 0.7815, 0.1932, 0.7595, 0.1848, 0.7675, 0.1885, 0.7933, 0.1964, 0.7815, 0.1848, 0.7675, 0.1932, 0.7595, 0.1964, 0.7815, 0.1885, 0.7933, 0.2169, 0.7506, 0.2288, 0.7328, 0.2302, 0.7382, 0.2196, 0.7611, 0.1826, 0.802, 0.179, 0.8075, 0.1858, 0.8343, 0.189, 0.8274, 0.206, 0.7671, 0.2169, 0.7506, 0.2196, 0.7611, 0.2098, 0.7823, 0.1885, 0.7933, 0.1826, 0.802, 0.189, 0.8274, 0.1942, 0.816, 0.1964, 0.7815, 0.206, 0.7671, 0.2098, 0.7823, 0.2013, 0.8008, 0.1964, 0.7815, 0.1885, 0.7933, 0.1942, 0.816, 0.2013, 0.8008, 0.1885, 0.7933, 0.1964, 0.7815, 0.2013, 0.8008, 0.1942, 0.816, 0.206, 0.7671, 0.1964, 0.7815, 0.2013, 0.8008, 0.2098, 0.7823, 0.1826, 0.802, 0.1885, 0.7933, 0.1942, 0.816, 0.189, 0.8274, 0.2169, 0.7506, 0.206, 0.7671, 0.2098, 0.7823, 0.2196, 0.7611, 0.179, 0.8075, 0.1826, 0.802, 0.189, 0.8274, 0.1858, 0.8343, 0.2288, 0.7328, 0.2169, 0.7506, 0.2196, 0.7611, 0.2302, 0.7382, 0.1778, 0.8093, 0.179, 0.8075, 0.1858, 0.8343, 0.1847, 0.8367, 0.179, 0.8075, 0.1778, 0.8093, 0.1847, 0.8367, 0.1858, 0.8343, 0.189, 0.8274, 0.1942, 0.816, 0.2018, 0.8349, 0.1974, 0.8483, 0.2196, 0.7611, 0.2098, 0.7823, 0.2149, 0.7949, 0.2231, 0.7698, 0.1858, 0.8343, 0.189, 0.8274, 0.1974, 0.8483, 0.1947, 0.8566, 0.2302, 0.7382, 0.2196, 0.7611, 0.2231, 0.7698, 0.2319, 0.7426, 0.1847, 0.8367, 0.1858, 0.8343, 0.1947, 0.8566, 0.1938, 0.8594, 0.1858, 0.8343, 0.1847, 0.8367, 0.1938, 0.8594, 0.1947, 0.8566, 0.2196, 0.7611, 0.2302, 0.7382, 0.2319, 0.7426, 0.2231, 0.7698, 0.189, 0.8274, 0.1858, 0.8343, 0.1947, 0.8566, 0.1974, 0.8483, 0.2098, 0.7823, 0.2196, 0.7611, 0.2231, 0.7698, 0.2149, 0.7949, 0.1942, 0.816, 0.189, 0.8274, 0.1974, 0.8483, 0.2018, 0.8349, 0.2013, 0.8008, 0.2098, 0.7823, 0.2149, 0.7949, 0.2077, 0.8169, 0.2013, 0.8008, 0.1942, 0.816, 0.2018, 0.8349, 0.2077, 0.8169, 0.1942, 0.816, 0.2013, 0.8008, 0.2077, 0.8169, 0.2018, 0.8349, 0.2098, 0.7823, 0.2013, 0.8008, 0.2077, 0.8169, 0.2149, 0.7949, 0.1974, 0.8483, 0.1947, 0.8566, 0.2054, 0.8734, 0.2075, 0.8641, 0.2149, 0.7949, 0.2231, 0.7698, 0.2272, 0.7764, 0.2209, 0.8044, 0.2018, 0.8349, 0.1974, 0.8483, 0.2075, 0.8641, 0.2109, 0.8492, 0.2077, 0.8169, 0.2149, 0.7949, 0.2209, 0.8044, 0.2154, 0.829, 0.2077, 0.8169, 0.2018, 0.8349, 0.2109, 0.8492, 0.2154, 0.829, 0.2018, 0.8349, 0.2077, 0.8169, 0.2154, 0.829, 0.2109, 0.8492, 0.2149, 0.7949, 0.2077, 0.8169, 0.2154, 0.829, 0.2209, 0.8044, 0.1974, 0.8483, 0.2018, 0.8349, 0.2109, 0.8492, 0.2075, 0.8641, 0.2231, 0.7698, 0.2149, 0.7949, 0.2209, 0.8044, 0.2272, 0.7764, 0.1947, 0.8566, 0.1974, 0.8483, 0.2075, 0.8641, 0.2054, 0.8734, 0.2319, 0.7426, 0.2231, 0.7698, 0.2272, 0.7764, 0.2341, 0.7459, 0.1938, 0.8594, 0.1947, 0.8566, 0.2054, 0.8734, 0.2047, 0.8765, 0.1947, 0.8566, 0.1938, 0.8594, 0.2047, 0.8765, 0.2054, 0.8734, 0.2231, 0.7698, 0.2319, 0.7426, 0.2341, 0.7459, 0.2272, 0.7764, 0.2272, 0.7764, 0.2209, 0.8044, 0.2278, 0.8104, 0.232, 0.7805, 0.2485, 0.08024, 0.2475, 0.08533, 0.2395, 0.08533, 0.24, 0.08024, 0.2341, 0.7459, 0.2272, 0.7764, 0.232, 0.7805, 0.2365, 0.7481, 0.2488, 0.07496, 0.2485, 0.08024, 0.24, 0.08024, 0.2402, 0.07496, 0.2485, 0.06967, 0.2488, 0.07496, 0.2402, 0.07496, 0.24, 0.06967, 0.2272, 0.7764, 0.2341, 0.7459, 0.2365, 0.7481, 0.232, 0.7805, 0.2475, 0.06459, 0.2485, 0.06967, 0.24, 0.06967, 0.2395, 0.06459, 0.2209, 0.8044, 0.2272, 0.7764, 0.232, 0.7805, 0.2278, 0.8104, 0.2109, 0.8492, 0.2075, 0.8641, 0.2189, 0.8742, 0.2211, 0.8582, 0.2154, 0.829, 0.2209, 0.8044, 0.2278, 0.8104, 0.2241, 0.8367, 0.2154, 0.829, 0.2109, 0.8492, 0.2211, 0.8582, 0.2241, 0.8367, 0.2109, 0.8492, 0.2154, 0.829, 0.2241, 0.8367, 0.2211, 0.8582, 0.2209, 0.8044, 0.2154, 0.829, 0.2241, 0.8367, 0.2278, 0.8104, 0.2075, 0.8641, 0.2109, 0.8492, 0.2211, 0.8582, 0.2189, 0.8742, 0.2211, 0.8582, 0.2189, 0.8742, 0.2311, 0.8781, 0.2321, 0.8617, 0.2241, 0.8367, 0.2278, 0.8104, 0.2351, 0.8128, 0.2335, 0.8397, 0.2241, 0.8367, 0.2211, 0.8582, 0.2321, 0.8617, 0.2335, 0.8397, 0.2211, 0.8582, 0.2241, 0.8367, 0.2335, 0.8397, 0.2321, 0.8617, 0.2278, 0.8104, 0.2241, 0.8367, 0.2335, 0.8397, 0.2351, 0.8128, 0.2189, 0.8742, 0.2211, 0.8582, 0.2321, 0.8617, 0.2311, 0.8781, 0.232, 0.7805, 0.2278, 0.8104, 0.2351, 0.8128, 0.237, 0.7821, 0.24, 0.08024, 0.2395, 0.08533, 0.2313, 0.08533, 0.2313, 0.08024, 0.2365, 0.7481, 0.232, 0.7805, 0.237, 0.7821, 0.2391, 0.7489, 0.2402, 0.07496, 0.24, 0.08024, 0.2313, 0.08024, 0.2313, 0.07496, 0.24, 0.06967, 0.2402, 0.07496, 0.2313, 0.07496, 0.2313, 0.06967, 0.232, 0.7805, 0.2365, 0.7481, 0.2391, 0.7489, 0.237, 0.7821, 0.2395, 0.06459, 0.24, 0.06967, 0.2313, 0.06967, 0.2313, 0.06459, 0.2278, 0.8104, 0.232, 0.7805, 0.237, 0.7821, 0.2351, 0.8128, 0.2391, 0.7489, 0.237, 0.7821, 0.2423, 0.7812, 0.2417, 0.7484, 0.2313, 0.07496, 0.2313, 0.08024, 0.2225, 0.08024, 0.2223, 0.07496, 0.2313, 0.06967, 0.2313, 0.07496, 0.2223, 0.07496, 0.2225, 0.06967, 0.237, 0.7821, 0.2391, 0.7489, 0.2417, 0.7484, 0.2423, 0.7812, 0.2313, 0.06459, 0.2313, 0.06967, 0.2225, 0.06967, 0.223, 0.06459, 0.2351, 0.8128, 0.237, 0.7821, 0.2423, 0.7812, 0.2427, 0.8114, 0.2321, 0.8617, 0.2311, 0.8781, 0.2438, 0.8757, 0.2435, 0.8596, 0.2335, 0.8397, 0.2351, 0.8128, 0.2427, 0.8114, 0.2432, 0.8378, 0.2335, 0.8397, 0.2321, 0.8617, 0.2435, 0.8596, 0.2432, 0.8378, 0.2321, 0.8617, 0.2335, 0.8397, 0.2432, 0.8378, 0.2435, 0.8596, 0.2351, 0.8128, 0.2335, 0.8397, 0.2432, 0.8378, 0.2427, 0.8114, 0.2311, 0.8781, 0.2321, 0.8617, 0.2435, 0.8596, 0.2438, 0.8757, 0.237, 0.7821, 0.2351, 0.8128, 0.2427, 0.8114, 0.2423, 0.7812, 0.2313, 0.08024, 0.2313, 0.08533, 0.223, 0.08533, 0.2225, 0.08024, 0.2432, 0.8378, 0.2427, 0.8114, 0.2503, 0.8062, 0.2527, 0.8313, 0.2432, 0.8378, 0.2435, 0.8596, 0.2548, 0.8518, 0.2527, 0.8313, 0.2435, 0.8596, 0.2432, 0.8378, 0.2527, 0.8313, 0.2548, 0.8518, 0.2427, 0.8114, 0.2432, 0.8378, 0.2527, 0.8313, 0.2503, 0.8062, 0.2438, 0.8757, 0.2435, 0.8596, 0.2548, 0.8518, 0.2563, 0.8671, 0.2423, 0.7812, 0.2427, 0.8114, 0.2503, 0.8062, 0.2474, 0.7776, 0.2225, 0.08024, 0.223, 0.08533, 0.215, 0.08533, 0.214, 0.08024, 0.2417, 0.7484, 0.2423, 0.7812, 0.2474, 0.7776, 0.2444, 0.7466, 0.2223, 0.07496, 0.2225, 0.08024, 0.214, 0.08024, 0.2137, 0.07496, 0.2225, 0.06967, 0.2223, 0.07496, 0.2137, 0.07496, 0.214, 0.06967, 0.2423, 0.7812, 0.2417, 0.7484, 0.2444, 0.7466, 0.2474, 0.7776, 0.223, 0.06459, 0.2225, 0.06967, 0.214, 0.06967, 0.215, 0.06459, 0.2427, 0.8114, 0.2423, 0.7812, 0.2474, 0.7776, 0.2503, 0.8062, 0.2435, 0.8596, 0.2438, 0.8757, 0.2563, 0.8671, 0.2548, 0.8518, 0.2575, 0.8797, 0.2572, 0.8765, 0.2699, 0.8612, 0.2704, 0.8641, 0.2572, 0.8765, 0.2575, 0.8797, 0.2704, 0.8641, 0.2699, 0.8612, 0.2474, 0.7776, 0.2444, 0.7466, 0.2469, 0.7435, 0.2524, 0.7716, 0.2563, 0.8671, 0.2572, 0.8765, 0.2699, 0.8612, 0.2682, 0.8527, 0.2503, 0.8062, 0.2474, 0.7776, 0.2524, 0.7716, 0.2574, 0.7975, 0.2548, 0.8518, 0.2563, 0.8671, 0.2682, 0.8527, 0.2655, 0.8388, 0.2527, 0.8313, 0.2503, 0.8062, 0.2574, 0.7975, 0.2619, 0.8202, 0.2527, 0.8313, 0.2548, 0.8518, 0.2655, 0.8388, 0.2619, 0.8202, 0.2548, 0.8518, 0.2527, 0.8313, 0.2619, 0.8202, 0.2655, 0.8388, 0.2503, 0.8062, 0.2527, 0.8313, 0.2619, 0.8202, 0.2574, 0.7975, 0.2563, 0.8671, 0.2548, 0.8518, 0.2655, 0.8388, 0.2682, 0.8527, 0.2474, 0.7776, 0.2503, 0.8062, 0.2574, 0.7975, 0.2524, 0.7716, 0.2572, 0.8765, 0.2563, 0.8671, 0.2682, 0.8527, 0.2699, 0.8612, 0.2444, 0.7466, 0.2474, 0.7776, 0.2524, 0.7716, 0.2469, 0.7435, 0.2619, 0.8202, 0.2655, 0.8388, 0.2753, 0.821, 0.2702, 0.8051, 0.2655, 0.8388, 0.2619, 0.8202, 0.2702, 0.8051, 0.2753, 0.821, 0.2574, 0.7975, 0.2619, 0.8202, 0.2702, 0.8051, 0.264, 0.7856, 0.2682, 0.8527, 0.2655, 0.8388, 0.2753, 0.821, 0.2791, 0.8329, 0.2524, 0.7716, 0.2574, 0.7975, 0.264, 0.7856, 0.2569, 0.7634, 0.2699, 0.8612, 0.2682, 0.8527, 0.2791, 0.8329, 0.2815, 0.8402, 0.2469, 0.7435, 0.2524, 0.7716, 0.2569, 0.7634, 0.2492, 0.7393, 0.2704, 0.8641, 0.2699, 0.8612, 0.2815, 0.8402, 0.2823, 0.8427, 0.2699, 0.8612, 0.2704, 0.8641, 0.2823, 0.8427, 0.2815, 0.8402, 0.2524, 0.7716, 0.2469, 0.7435, 0.2492, 0.7393, 0.2569, 0.7634, 0.2682, 0.8527, 0.2699, 0.8612, 0.2815, 0.8402, 0.2791, 0.8329, 0.2574, 0.7975, 0.2524, 0.7716, 0.2569, 0.7634, 0.264, 0.7856, 0.2655, 0.8388, 0.2682, 0.8527, 0.2791, 0.8329, 0.2753, 0.821, 0.2619, 0.8202, 0.2574, 0.7975, 0.264, 0.7856, 0.2702, 0.8051, 0.2815, 0.8402, 0.2823, 0.8427, 0.2925, 0.8163, 0.2915, 0.8144, 0.2569, 0.7634, 0.2492, 0.7393, 0.2512, 0.7342, 0.2608, 0.7533, 0.2791, 0.8329, 0.2815, 0.8402, 0.2915, 0.8144, 0.2886, 0.8086, 0.264, 0.7856, 0.2569, 0.7634, 0.2608, 0.7533, 0.2697, 0.771, 0.2753, 0.821, 0.2791, 0.8329, 0.2886, 0.8086, 0.2838, 0.7991, 0.2702, 0.8051, 0.264, 0.7856, 0.2697, 0.771, 0.2775, 0.7864, 0.2702, 0.8051, 0.2753, 0.821, 0.2838, 0.7991, 0.2775, 0.7864, 0.2753, 0.821, 0.2702, 0.8051, 0.2775, 0.7864, 0.2838, 0.7991, 0.264, 0.7856, 0.2702, 0.8051, 0.2775, 0.7864, 0.2697, 0.771, 0.2791, 0.8329, 0.2753, 0.821, 0.2838, 0.7991, 0.2886, 0.8086, 0.2569, 0.7634, 0.264, 0.7856, 0.2697, 0.771, 0.2608, 0.7533, 0.2815, 0.8402, 0.2791, 0.8329, 0.2886, 0.8086, 0.2915, 0.8144, 0.2492, 0.7393, 0.2569, 0.7634, 0.2608, 0.7533, 0.2512, 0.7342, 0.2823, 0.8427, 0.2815, 0.8402, 0.2915, 0.8144, 0.2925, 0.8163, 0.2838, 0.7991, 0.2775, 0.7864, 0.2833, 0.765, 0.2907, 0.774, 0.2697, 0.771, 0.2775, 0.7864, 0.2833, 0.765, 0.2743, 0.7542, 0.2886, 0.8086, 0.2838, 0.7991, 0.2907, 0.774, 0.2962, 0.7806, 0.2608, 0.7533, 0.2697, 0.771, 0.2743, 0.7542, 0.264, 0.7417, 0.2915, 0.8144, 0.2886, 0.8086, 0.2962, 0.7806, 0.2996, 0.7847, 0.2512, 0.7342, 0.2608, 0.7533, 0.264, 0.7417, 0.2528, 0.7283, 0.2925, 0.8163, 0.2915, 0.8144, 0.2996, 0.7847, 0.3007, 0.7861, 0.2915, 0.8144, 0.2925, 0.8163, 0.3007, 0.7861, 0.2996, 0.7847, 0.2608, 0.7533, 0.2512, 0.7342, 0.2528, 0.7283, 0.264, 0.7417, 0.2886, 0.8086, 0.2915, 0.8144, 0.2996, 0.7847, 0.2962, 0.7806, 0.2697, 0.771, 0.2608, 0.7533, 0.264, 0.7417, 0.2743, 0.7542, 0.2838, 0.7991, 0.2886, 0.8086, 0.2962, 0.7806, 0.2907, 0.774, 0.2775, 0.7864, 0.2697, 0.771, 0.2743, 0.7542, 0.2833, 0.765, 0.2775, 0.7864, 0.2838, 0.7991, 0.2907, 0.774, 0.2833, 0.765, 0.2996, 0.7847, 0.3007, 0.7861, 0.3067, 0.753, 0.3054, 0.7523, 0.264, 0.7417, 0.2528, 0.7283, 0.254, 0.7218, 0.2663, 0.7291, 0.2962, 0.7806, 0.2996, 0.7847, 0.3054, 0.7523, 0.3017, 0.7501, 0.2743, 0.7542, 0.264, 0.7417, 0.2663, 0.7291, 0.2776, 0.7358, 0.2907, 0.774, 0.2962, 0.7806, 0.3017, 0.7501, 0.2957, 0.7465, 0.2833, 0.765, 0.2743, 0.7542, 0.2776, 0.7358, 0.2875, 0.7417, 0.2833, 0.765, 0.2907, 0.774, 0.2957, 0.7465, 0.2875, 0.7417, 0.2907, 0.774, 0.2833, 0.765, 0.2875, 0.7417, 0.2957, 0.7465, 0.2743, 0.7542, 0.2833, 0.765, 0.2875, 0.7417, 0.2776, 0.7358, 0.2962, 0.7806, 0.2907, 0.774, 0.2957, 0.7465, 0.3017, 0.7501, 0.264, 0.7417, 0.2743, 0.7542, 0.2776, 0.7358, 0.2663, 0.7291, 0.2996, 0.7847, 0.2962, 0.7806, 0.3017, 0.7501, 0.3054, 0.7523, 0.2528, 0.7283, 0.264, 0.7417, 0.2663, 0.7291, 0.254, 0.7218, 0.3007, 0.7861, 0.2996, 0.7847, 0.3054, 0.7523, 0.3067, 0.753, 0.2776, 0.7358, 0.2875, 0.7417, 0.2899, 0.7173, 0.2795, 0.7166, 0.3017, 0.7501, 0.2957, 0.7465, 0.2985, 0.7178, 0.3049, 0.7182, 0.2663, 0.7291, 0.2776, 0.7358, 0.2795, 0.7166, 0.2676, 0.7159, 0.3054, 0.7523, 0.3017, 0.7501, 0.3049, 0.7182, 0.3088, 0.7184, 0.254, 0.7218, 0.2663, 0.7291, 0.2676, 0.7159, 0.2546, 0.7151, 0.3067, 0.753, 0.3054, 0.7523, 0.3088, 0.7184, 0.3101, 0.7185, 0.3054, 0.7523, 0.3067, 0.753, 0.3101, 0.7185, 0.3088, 0.7184, 0.2663, 0.7291, 0.254, 0.7218, 0.2546, 0.7151, 0.2676, 0.7159, 0.3017, 0.7501, 0.3054, 0.7523, 0.3088, 0.7184, 0.3049, 0.7182, 0.2776, 0.7358, 0.2663, 0.7291, 0.2676, 0.7159, 0.2795, 0.7166, 0.2957, 0.7465, 0.3017, 0.7501, 0.3049, 0.7182, 0.2985, 0.7178, 0.2875, 0.7417, 0.2776, 0.7358, 0.2795, 0.7166, 0.2899, 0.7173, 0.2875, 0.7417, 0.2957, 0.7465, 0.2985, 0.7178, 0.2899, 0.7173, 0.2957, 0.7465, 0.2875, 0.7417, 0.2899, 0.7173, 0.2985, 0.7178, 0.3049, 0.7182, 0.3088, 0.7184, 0.3096, 0.6844, 0.3056, 0.6862, 0.2795, 0.7166, 0.2676, 0.7159, 0.2679, 0.7026, 0.2799, 0.6974, 0.2985, 0.7178, 0.3049, 0.7182, 0.3056, 0.6862, 0.2992, 0.689, 0.2899, 0.7173, 0.2795, 0.7166, 0.2799, 0.6974, 0.2905, 0.6928, 0.6805, 0.6993, 0.6711, 0.6993, 0.6723, 0.6676, 0.6816, 0.6724, 0.2985, 0.7178, 0.2899, 0.7173, 0.2905, 0.6928, 0.2992, 0.689, 0.692, 0.6993, 0.6805, 0.6993, 0.6816, 0.6724, 0.6928, 0.6782, 0.3049, 0.7182, 0.2985, 0.7178, 0.2992, 0.689, 0.3056, 0.6862, 0.7052, 0.6993, 0.692, 0.6993, 0.6928, 0.6782, 0.7057, 0.6847, 0.3088, 0.7184, 0.3049, 0.7182, 0.3056, 0.6862, 0.3096, 0.6844, 0.2546, 0.7151, 0.2676, 0.7159, 0.2679, 0.7026, 0.2548, 0.7083, 0.3101, 0.7185, 0.3088, 0.7184, 0.3096, 0.6844, 0.3109, 0.6838, 0.3088, 0.7184, 0.3101, 0.7185, 0.3109, 0.6838, 0.3096, 0.6844, 0.2676, 0.7159, 0.2546, 0.7151, 0.2548, 0.7083, 0.2679, 0.7026, 0.7057, 0.6847, 0.6928, 0.6782, 0.6952, 0.6578, 0.7074, 0.6707, 0.3096, 0.6844, 0.3056, 0.6862, 0.3039, 0.6552, 0.3078, 0.6516, 0.7197, 0.6919, 0.7057, 0.6847, 0.7074, 0.6707, 0.7205, 0.6847, 0.3109, 0.6838, 0.3096, 0.6844, 0.3078, 0.6516, 0.3091, 0.6503, 0.3096, 0.6844, 0.3109, 0.6838, 0.3091, 0.6503, 0.3078, 0.6516, 0.2679, 0.7026, 0.2548, 0.7083, 0.2544, 0.7018, 0.2672, 0.6898, 0.3056, 0.6862, 0.3096, 0.6844, 0.3078, 0.6516, 0.3039, 0.6552, 0.2799, 0.6974, 0.2679, 0.7026, 0.2672, 0.6898, 0.2789, 0.6788, 0.6723, 0.6676, 0.6654, 0.6641, 0.6694, 0.6303, 0.6759, 0.6372, 0.2905, 0.6928, 0.2799, 0.6974, 0.2789, 0.6788, 0.2892, 0.6691, 0.6816, 0.6724, 0.6723, 0.6676, 0.6759, 0.6372, 0.6846, 0.6465, 0.2992, 0.689, 0.2905, 0.6928, 0.2892, 0.6691, 0.2976, 0.6611, 0.6928, 0.6782, 0.6816, 0.6724, 0.6846, 0.6465, 0.6952, 0.6578, 0.3056, 0.6862, 0.2992, 0.689, 0.2976, 0.6611, 0.3039, 0.6552, 0.2789, 0.6788, 0.2672, 0.6898, 0.2654, 0.6779, 0.2764, 0.6615, 0.6759, 0.6372, 0.6694, 0.6303, 0.6759, 0.5991, 0.6817, 0.6091, 0.2892, 0.6691, 0.2789, 0.6788, 0.2764, 0.6615, 0.286, 0.6471, 0.6846, 0.6465, 0.6759, 0.6372, 0.6817, 0.6091, 0.6896, 0.6226, 0.2976, 0.6611, 0.2892, 0.6691, 0.286, 0.6471, 0.2939, 0.6353, 0.6952, 0.6578, 0.6846, 0.6465, 0.6896, 0.6226, 0.6991, 0.6391, 0.3039, 0.6552, 0.2976, 0.6611, 0.2939, 0.6353, 0.2997, 0.6265, 0.7074, 0.6707, 0.6952, 0.6578, 0.6991, 0.6391, 0.71, 0.6578, 0.3078, 0.6516, 0.3039, 0.6552, 0.2997, 0.6265, 0.3034, 0.6211, 0.7205, 0.6847, 0.7074, 0.6707, 0.71, 0.6578, 0.7219, 0.6782, 0.3091, 0.6503, 0.3078, 0.6516, 0.3034, 0.6211, 0.3046, 0.6193, 0.3078, 0.6516, 0.3091, 0.6503, 0.3046, 0.6193, 0.3034, 0.6211, 0.2672, 0.6898, 0.2544, 0.7018, 0.2536, 0.6958, 0.2654, 0.6779, 0.3039, 0.6552, 0.3078, 0.6516, 0.3034, 0.6211, 0.2997, 0.6265, 0.3034, 0.6211, 0.2997, 0.6265, 0.2934, 0.6012, 0.2966, 0.5942, 0.7219, 0.6782, 0.71, 0.6578, 0.7137, 0.6465, 0.7237, 0.6724, 0.3046, 0.6193, 0.3034, 0.6211, 0.2966, 0.5942, 0.2976, 0.5919, 0.3034, 0.6211, 0.3046, 0.6193, 0.2976, 0.5919, 0.2966, 0.5942, 0.2654, 0.6779, 0.2536, 0.6958, 0.2522, 0.6904, 0.2628, 0.6674, 0.2997, 0.6265, 0.3034, 0.6211, 0.2966, 0.5942, 0.2934, 0.6012, 0.2764, 0.6615, 0.2654, 0.6779, 0.2628, 0.6674, 0.2726, 0.6463, 0.6817, 0.6091, 0.6759, 0.5991, 0.6846, 0.5718, 0.6896, 0.5845, 0.286, 0.6471, 0.2764, 0.6615, 0.2726, 0.6463, 0.2811, 0.6277, 0.6896, 0.6226, 0.6817, 0.6091, 0.6896, 0.5845, 0.6962, 0.6017, 0.2939, 0.6353, 0.286, 0.6471, 0.2811, 0.6277, 0.2881, 0.6125, 0.6991, 0.6391, 0.6896, 0.6226, 0.6962, 0.6017, 0.7044, 0.6226, 0.2997, 0.6265, 0.2939, 0.6353, 0.2881, 0.6125, 0.2934, 0.6012, 0.71, 0.6578, 0.6991, 0.6391, 0.7044, 0.6226, 0.7137, 0.6465, 0.6896, 0.5845, 0.6846, 0.5718, 0.6952, 0.5493, 0.6991, 0.5643, 0.2811, 0.6277, 0.2726, 0.6463, 0.2675, 0.6337, 0.2747, 0.6117, 0.6962, 0.6017, 0.6896, 0.5845, 0.6991, 0.5643, 0.7044, 0.5845, 0.2881, 0.6125, 0.2811, 0.6277, 0.2747, 0.6117, 0.2806, 0.5937, 0.7044, 0.6226, 0.6962, 0.6017, 0.7044, 0.5845, 0.7108, 0.6091, 0.2934, 0.6012, 0.2881, 0.6125, 0.2806, 0.5937, 0.2849, 0.5802, 0.7137, 0.6465, 0.7044, 0.6226, 0.7108, 0.6091, 0.7181, 0.6372, 0.2966, 0.5942, 0.2934, 0.6012, 0.2849, 0.5802, 0.2876, 0.572, 0.7237, 0.6724, 0.7137, 0.6465, 0.7181, 0.6372, 0.726, 0.6676, 0.2976, 0.5919, 0.2966, 0.5942, 0.2876, 0.572, 0.2886, 0.5692, 0.2966, 0.5942, 0.2976, 0.5919, 0.2886, 0.5692, 0.2876, 0.572, 0.2628, 0.6674, 0.2522, 0.6904, 0.2504, 0.686, 0.2593, 0.6588, 0.2934, 0.6012, 0.2966, 0.5942, 0.2876, 0.572, 0.2849, 0.5802, 0.2726, 0.6463, 0.2628, 0.6674, 0.2593, 0.6588, 0.2675, 0.6337, 0.726, 0.6676, 0.7181, 0.6372, 0.7231, 0.6303, 0.7285, 0.6641, 0.2886, 0.5692, 0.2876, 0.572, 0.2769, 0.5552, 0.2776, 0.5521, 0.2876, 0.572, 0.2886, 0.5692, 0.2776, 0.5521, 0.2769, 0.5552, 0.2593, 0.6588, 0.2504, 0.686, 0.2483, 0.6826, 0.2551, 0.6522, 0.2849, 0.5802, 0.2876, 0.572, 0.2769, 0.5552, 0.2749, 0.5644, 0.2675, 0.6337, 0.2593, 0.6588, 0.2551, 0.6522, 0.2614, 0.6242, 0.6991, 0.5643, 0.6952, 0.5493, 0.7074, 0.5327, 0.71, 0.5493, 0.2747, 0.6117, 0.2675, 0.6337, 0.2614, 0.6242, 0.267, 0.5996, 0.7044, 0.5845, 0.6991, 0.5643, 0.71, 0.5493, 0.7137, 0.5718, 0.2806, 0.5937, 0.2747, 0.6117, 0.267, 0.5996, 0.2715, 0.5794, 0.7108, 0.6091, 0.7044, 0.5845, 0.7137, 0.5718, 0.7181, 0.5991, 0.2849, 0.5802, 0.2806, 0.5937, 0.2715, 0.5794, 0.2749, 0.5644, 0.7181, 0.6372, 0.7108, 0.6091, 0.7181, 0.5991, 0.7231, 0.6303, 0.2876, 0.572, 0.2849, 0.5802, 0.2749, 0.5644, 0.2769, 0.5552, 0.267, 0.5996, 0.2614, 0.6242, 0.2546, 0.6181, 0.2583, 0.5919, 0.7137, 0.5718, 0.71, 0.5493, 0.7219, 0.5401, 0.7237, 0.5639, 0.2715, 0.5794, 0.267, 0.5996, 0.2583, 0.5919, 0.2613, 0.5704, 0.7181, 0.5991, 0.7137, 0.5718, 0.7237, 0.5639, 0.726, 0.5929, 0.2749, 0.5644, 0.2715, 0.5794, 0.2613, 0.5704, 0.2635, 0.5544, 0.7231, 0.6303, 0.7181, 0.5991, 0.726, 0.5929, 0.7285, 0.626, 0.2769, 0.5552, 0.2749, 0.5644, 0.2635, 0.5544, 0.2649, 0.5445, 0.7285, 0.6641, 0.7231, 0.6303, 0.7285, 0.626, 0.7313, 0.662, 0.2776, 0.5521, 0.2769, 0.5552, 0.2649, 0.5445, 0.2653, 0.5412, 0.2769, 0.5552, 0.2776, 0.5521, 0.2653, 0.5412, 0.2649, 0.5445, 0.2551, 0.6522, 0.2483, 0.6826, 0.2459, 0.6805, 0.2504, 0.648, 0.2749, 0.5644, 0.2769, 0.5552, 0.2649, 0.5445, 0.2635, 0.5544, 0.2614, 0.6242, 0.2551, 0.6522, 0.2504, 0.648, 0.2546, 0.6181, 0.71, 0.5493, 0.7074, 0.5327, 0.7205, 0.5224, 0.7219, 0.5401, 0.2653, 0.5412, 0.2649, 0.5445, 0.2519, 0.5404, 0.2521, 0.537, 0.2649, 0.5445, 0.2653, 0.5412, 0.2521, 0.537, 0.2519, 0.5404, 0.2504, 0.648, 0.2459, 0.6805, 0.2433, 0.6797, 0.2454, 0.6464, 0.2635, 0.5544, 0.2649, 0.5445, 0.2519, 0.5404, 0.2512, 0.5505, 0.2546, 0.6181, 0.2504, 0.648, 0.2454, 0.6464, 0.2472, 0.6158, 0.7219, 0.5401, 0.7205, 0.5224, 0.7342, 0.5189, 0.7342, 0.537, 0.2583, 0.5919, 0.2546, 0.6181, 0.2472, 0.6158, 0.2489, 0.5889, 0.7237, 0.5639, 0.7219, 0.5401, 0.7342, 0.537, 0.7342, 0.5613, 0.2613, 0.5704, 0.2583, 0.5919, 0.2489, 0.5889, 0.2502, 0.5669, 0.726, 0.5929, 0.7237, 0.5639, 0.7342, 0.5613, 0.7342, 0.5909, 0.2635, 0.5544, 0.2613, 0.5704, 0.2502, 0.5669, 0.2512, 0.5505, 0.7285, 0.626, 0.726, 0.5929, 0.7342, 0.5909, 0.7342, 0.6246, 0.2649, 0.5445, 0.2635, 0.5544, 0.2512, 0.5505, 0.2519, 0.5404, 0.7313, 0.662, 0.7285, 0.626, 0.7342, 0.6246, 0.7342, 0.6612, 0.7342, 0.5613, 0.7342, 0.537, 0.7465, 0.5401, 0.7447, 0.5639, 0.2502, 0.5669, 0.2489, 0.5889, 0.2392, 0.5907, 0.2389, 0.569, 0.7342, 0.5909, 0.7342, 0.5613, 0.7447, 0.5639, 0.7424, 0.5929, 0.2512, 0.5505, 0.2502, 0.5669, 0.2389, 0.569, 0.2386, 0.5528, 0.7342, 0.6246, 0.7342, 0.5909, 0.7424, 0.5929, 0.7399, 0.626, 0.2519, 0.5404, 0.2512, 0.5505, 0.2386, 0.5528, 0.2385, 0.5429, 0.7342, 0.6612, 0.7342, 0.6246, 0.7399, 0.626, 0.7371, 0.662, 0.2521, 0.537, 0.2519, 0.5404, 0.2385, 0.5429, 0.2384, 0.5395, 0.2519, 0.5404, 0.2521, 0.537, 0.2384, 0.5395, 0.2385, 0.5429, 0.2454, 0.6464, 0.2433, 0.6797, 0.2406, 0.6802, 0.2401, 0.6474, 0.2512, 0.5505, 0.2519, 0.5404, 0.2385, 0.5429, 0.2386, 0.5528, 0.2472, 0.6158, 0.2454, 0.6464, 0.2401, 0.6474, 0.2396, 0.6172, 0.7342, 0.537, 0.7342, 0.5189, 0.7479, 0.5224, 0.7465, 0.5401, 0.2489, 0.5889, 0.2472, 0.6158, 0.2396, 0.6172, 0.2392, 0.5907, 0.2385, 0.5429, 0.2384, 0.5395, 0.2249, 0.5488, 0.2252, 0.552, 0.2401, 0.6474, 0.2406, 0.6802, 0.238, 0.682, 0.2349, 0.651, 0.2386, 0.5528, 0.2385, 0.5429, 0.2252, 0.552, 0.2261, 0.5614, 0.2396, 0.6172, 0.2401, 0.6474, 0.2349, 0.651, 0.2321, 0.6224, 0.7465, 0.5401, 0.7479, 0.5224, 0.761, 0.5327, 0.7584, 0.5493, 0.2392, 0.5907, 0.2396, 0.6172, 0.2321, 0.6224, 0.2296, 0.5973, 0.7447, 0.5639, 0.7465, 0.5401, 0.7584, 0.5493, 0.7547, 0.5718, 0.2389, 0.569, 0.2392, 0.5907, 0.2296, 0.5973, 0.2276, 0.5767, 0.7424, 0.5929, 0.7447, 0.5639, 0.7547, 0.5718, 0.7503, 0.5991, 0.2386, 0.5528, 0.2389, 0.569, 0.2276, 0.5767, 0.2261, 0.5614, 0.7399, 0.626, 0.7424, 0.5929, 0.7503, 0.5991, 0.7453, 0.6303, 0.2385, 0.5429, 0.2386, 0.5528, 0.2261, 0.5614, 0.2252, 0.552, 0.7371, 0.662, 0.7399, 0.626, 0.7453, 0.6303, 0.7399, 0.6641, 0.2384, 0.5395, 0.2385, 0.5429, 0.2252, 0.552, 0.2249, 0.5488, 0.7503, 0.5991, 0.7547, 0.5718, 0.764, 0.5845, 0.7576, 0.6091, 0.2261, 0.5614, 0.2276, 0.5767, 0.2169, 0.5897, 0.2142, 0.5759, 0.7453, 0.6303, 0.7503, 0.5991, 0.7576, 0.6091, 0.7503, 0.6372, 0.2252, 0.552, 0.2261, 0.5614, 0.2142, 0.5759, 0.2125, 0.5674, 0.7399, 0.6641, 0.7453, 0.6303, 0.7503, 0.6372, 0.7424, 0.6676, 0.2249, 0.5488, 0.2252, 0.552, 0.2125, 0.5674, 0.2119, 0.5645, 0.2252, 0.552, 0.2249, 0.5488, 0.2119, 0.5645, 0.2125, 0.5674, 0.2349, 0.651, 0.238, 0.682, 0.2355, 0.6851, 0.23, 0.657, 0.2261, 0.5614, 0.2252, 0.552, 0.2125, 0.5674, 0.2142, 0.5759, 0.2321, 0.6224, 0.2349, 0.651, 0.23, 0.657, 0.2249, 0.6311, 0.7584, 0.5493, 0.761, 0.5327, 0.7732, 0.5493, 0.7693, 0.5643, 0.2296, 0.5973, 0.2321, 0.6224, 0.2249, 0.6311, 0.2205, 0.6084, 0.7547, 0.5718, 0.7584, 0.5493, 0.7693, 0.5643, 0.764, 0.5845, 0.2276, 0.5767, 0.2296, 0.5973, 0.2205, 0.6084, 0.2169, 0.5897, 0.23, 0.657, 0.2355, 0.6851, 0.2332, 0.6892, 0.2255, 0.6652, 0.2142, 0.5759, 0.2125, 0.5674, 0.2009, 0.5884, 0.2033, 0.5957, 0.2249, 0.6311, 0.23, 0.657, 0.2255, 0.6652, 0.2184, 0.643, 0.7693, 0.5643, 0.7732, 0.5493, 0.7838, 0.5718, 0.7788, 0.5845, 0.2205, 0.6084, 0.2249, 0.6311, 0.2184, 0.643, 0.2122, 0.6235, 0.764, 0.5845, 0.7693, 0.5643, 0.7788, 0.5845, 0.7722, 0.6017, 0.2169, 0.5897, 0.2205, 0.6084, 0.2122, 0.6235, 0.207, 0.6075, 0.7576, 0.6091, 0.764, 0.5845, 0.7722, 0.6017, 0.764, 0.6226, 0.2142, 0.5759, 0.2169, 0.5897, 0.207, 0.6075, 0.2033, 0.5957, 0.7503, 0.6372, 0.7576, 0.6091, 0.764, 0.6226, 0.7547, 0.6465, 0.2125, 0.5674, 0.2142, 0.5759, 0.2033, 0.5957, 0.2009, 0.5884, 0.7424, 0.6676, 0.7503, 0.6372, 0.7547, 0.6465, 0.7447, 0.6724, 0.2119, 0.5645, 0.2125, 0.5674, 0.2009, 0.5884, 0.2001, 0.5859, 0.2125, 0.5674, 0.2119, 0.5645, 0.2001, 0.5859, 0.2009, 0.5884, 0.2033, 0.5957, 0.207, 0.6075, 0.1985, 0.6294, 0.1938, 0.62, 0.7547, 0.6465, 0.764, 0.6226, 0.7693, 0.6391, 0.7584, 0.6578, 0.2009, 0.5884, 0.2033, 0.5957, 0.1938, 0.62, 0.1909, 0.6142, 0.7447, 0.6724, 0.7547, 0.6465, 0.7584, 0.6578, 0.7465, 0.6782, 0.2001, 0.5859, 0.2009, 0.5884, 0.1909, 0.6142, 0.1899, 0.6123, 0.2009, 0.5884, 0.2001, 0.5859, 0.1899, 0.6123, 0.1909, 0.6142, 0.2255, 0.6652, 0.2332, 0.6892, 0.2312, 0.6944, 0.2216, 0.6752, 0.2033, 0.5957, 0.2009, 0.5884, 0.1909, 0.6142, 0.1938, 0.62, 0.2184, 0.643, 0.2255, 0.6652, 0.2216, 0.6752, 0.2127, 0.6576, 0.7788, 0.5845, 0.7838, 0.5718, 0.7925, 0.5991, 0.7867, 0.6091, 0.2122, 0.6235, 0.2184, 0.643, 0.2127, 0.6576, 0.2049, 0.6421, 0.7722, 0.6017, 0.7788, 0.5845, 0.7867, 0.6091, 0.7788, 0.6226, 0.207, 0.6075, 0.2122, 0.6235, 0.2049, 0.6421, 0.1985, 0.6294, 0.764, 0.6226, 0.7722, 0.6017, 0.7788, 0.6226, 0.7693, 0.6391, 0.1938, 0.62, 0.1909, 0.6142, 0.1828, 0.6439, 0.1862, 0.648, 0.2127, 0.6576, 0.2216, 0.6752, 0.2184, 0.6868, 0.2081, 0.6744, 0.7867, 0.6091, 0.7925, 0.5991, 0.799, 0.6303, 0.7925, 0.6372, 0.2049, 0.6421, 0.2127, 0.6576, 0.2081, 0.6744, 0.1991, 0.6635, 0.7788, 0.6226, 0.7867, 0.6091, 0.7925, 0.6372, 0.7838, 0.6465, 0.1985, 0.6294, 0.2049, 0.6421, 0.1991, 0.6635, 0.1917, 0.6546, 0.7693, 0.6391, 0.7788, 0.6226, 0.7838, 0.6465, 0.7732, 0.6578, 0.1938, 0.62, 0.1985, 0.6294, 0.1917, 0.6546, 0.1862, 0.648, 0.7584, 0.6578, 0.7693, 0.6391, 0.7732, 0.6578, 0.761, 0.6707, 0.1909, 0.6142, 0.1938, 0.62, 0.1862, 0.648, 0.1828, 0.6439, 0.7465, 0.6782, 0.7584, 0.6578, 0.761, 0.6707, 0.7479, 0.6847, 0.1899, 0.6123, 0.1909, 0.6142, 0.1828, 0.6439, 0.1816, 0.6425, 0.1909, 0.6142, 0.1899, 0.6123, 0.1816, 0.6425, 0.1828, 0.6439, 0.2216, 0.6752, 0.2312, 0.6944, 0.2296, 0.7003, 0.2184, 0.6868, 0.761, 0.6707, 0.7732, 0.6578, 0.7756, 0.6782, 0.7627, 0.6847, 0.1828, 0.6439, 0.1862, 0.648, 0.1807, 0.6785, 0.1769, 0.6763, 0.7479, 0.6847, 0.761, 0.6707, 0.7627, 0.6847, 0.7487, 0.6919, 0.1816, 0.6425, 0.1828, 0.6439, 0.1769, 0.6763, 0.1757, 0.6755, 0.1828, 0.6439, 0.1816, 0.6425, 0.1757, 0.6755, 0.1769, 0.6763, 0.2184, 0.6868, 0.2296, 0.7003, 0.2284, 0.7067, 0.2161, 0.6995, 0.1862, 0.648, 0.1828, 0.6439, 0.1769, 0.6763, 0.1807, 0.6785, 0.2081, 0.6744, 0.2184, 0.6868, 0.2161, 0.6995, 0.2048, 0.6928, 0.7925, 0.6372, 0.799, 0.6303, 0.803, 0.6641, 0.7961, 0.6676, 0.1991, 0.6635, 0.2081, 0.6744, 0.2048, 0.6928, 0.1949, 0.6869, 0.7838, 0.6465, 0.7925, 0.6372, 0.7961, 0.6676, 0.7869, 0.6724, 0.1917, 0.6546, 0.1991, 0.6635, 0.1949, 0.6869, 0.1867, 0.6821, 0.7732, 0.6578, 0.7838, 0.6465, 0.7869, 0.6724, 0.7756, 0.6782, 0.1862, 0.648, 0.1917, 0.6546, 0.1867, 0.6821, 0.1807, 0.6785, 0.2277, 0.7135, 0.2412, 0.7143, 0.2276, 0.7202, 0.2412, 0.7143, 0.2277, 0.7135, 0.2276, 0.7202, 0.2276, 0.7202, 0.2412, 0.7143, 0.2279, 0.7268, 0.2412, 0.7143, 0.2276, 0.7202, 0.2279, 0.7268, 0.2279, 0.7268, 0.2412, 0.7143, 0.2288, 0.7328, 0.2412, 0.7143, 0.2279, 0.7268, 0.2288, 0.7328, 0.2288, 0.7328, 0.2412, 0.7143, 0.2302, 0.7382, 0.2412, 0.7143, 0.2288, 0.7328, 0.2302, 0.7382, 0.2302, 0.7382, 0.2412, 0.7143, 0.2319, 0.7426, 0.2412, 0.7143, 0.2302, 0.7382, 0.2319, 0.7426, 0.2319, 0.7426, 0.2412, 0.7143, 0.2341, 0.7459, 0.2412, 0.7143, 0.2319, 0.7426, 0.2341, 0.7459, 0.2341, 0.7459, 0.2412, 0.7143, 0.2365, 0.7481, 0.2412, 0.7143, 0.2341, 0.7459, 0.2365, 0.7481, 0.2365, 0.7481, 0.2412, 0.7143, 0.2391, 0.7489, 0.2412, 0.7143, 0.2365, 0.7481, 0.2391, 0.7489, 0.2391, 0.7489, 0.2412, 0.7143, 0.2417, 0.7484, 0.2412, 0.7143, 0.2391, 0.7489, 0.2417, 0.7484, 0.2417, 0.7484, 0.2412, 0.7143, 0.2444, 0.7466, 0.2412, 0.7143, 0.2417, 0.7484, 0.2444, 0.7466, 0.2444, 0.7466, 0.2412, 0.7143, 0.2469, 0.7435, 0.2412, 0.7143, 0.2444, 0.7466, 0.2469, 0.7435, 0.2469, 0.7435, 0.2412, 0.7143, 0.2492, 0.7393, 0.2412, 0.7143, 0.2469, 0.7435, 0.2492, 0.7393, 0.2492, 0.7393, 0.2412, 0.7143, 0.2512, 0.7342, 0.2412, 0.7143, 0.2492, 0.7393, 0.2512, 0.7342, 0.2512, 0.7342, 0.2412, 0.7143, 0.2528, 0.7283, 0.2412, 0.7143, 0.2512, 0.7342, 0.2528, 0.7283, 0.2528, 0.7283, 0.2412, 0.7143, 0.254, 0.7218, 0.2412, 0.7143, 0.2528, 0.7283, 0.254, 0.7218, 0.254, 0.7218, 0.2412, 0.7143, 0.2546, 0.7151, 0.2412, 0.7143, 0.254, 0.7218, 0.2546, 0.7151, 0.2546, 0.7151, 0.2412, 0.7143, 0.2548, 0.7083, 0.2412, 0.7143, 0.2546, 0.7151, 0.2548, 0.7083, 0.2548, 0.7083, 0.2412, 0.7143, 0.2544, 0.7018, 0.2412, 0.7143, 0.2548, 0.7083, 0.2544, 0.7018, 0.2544, 0.7018, 0.2412, 0.7143, 0.2536, 0.6958, 0.2412, 0.7143, 0.2544, 0.7018, 0.2536, 0.6958, 0.2536, 0.6958, 0.2412, 0.7143, 0.2522, 0.6904, 0.7342, 0.6993, 0.7219, 0.6782, 0.7237, 0.6724, 0.2522, 0.6904, 0.2412, 0.7143, 0.2504, 0.686, 0.7342, 0.6993, 0.7237, 0.6724, 0.726, 0.6676, 0.2504, 0.686, 0.2412, 0.7143, 0.2483, 0.6826, 0.7342, 0.6993, 0.726, 0.6676, 0.7285, 0.6641, 0.2483, 0.6826, 0.2412, 0.7143, 0.2459, 0.6805, 0.7342, 0.6993, 0.7285, 0.6641, 0.7313, 0.662, 0.2459, 0.6805, 0.2412, 0.7143, 0.2433, 0.6797, 0.7342, 0.6993, 0.7313, 0.662, 0.7342, 0.6612, 0.2433, 0.6797, 0.2412, 0.7143, 0.2406, 0.6802, 0.7342, 0.6993, 0.7342, 0.6612, 0.7371, 0.662, 0.7342, 0.6993, 0.7371, 0.662, 0.7399, 0.6641, 0.2406, 0.6802, 0.2412, 0.7143, 0.238, 0.682, 0.238, 0.682, 0.2412, 0.7143, 0.2355, 0.6851, 0.7342, 0.6993, 0.7399, 0.6641, 0.7424, 0.6676, 0.2355, 0.6851, 0.2412, 0.7143, 0.2332, 0.6892, 0.7342, 0.6993, 0.7424, 0.6676, 0.7447, 0.6724, 0.2332, 0.6892, 0.2412, 0.7143, 0.2312, 0.6944, 0.7342, 0.6993, 0.7447, 0.6724, 0.7465, 0.6782, 0.2312, 0.6944, 0.2412, 0.7143, 0.2296, 0.7003, 0.7342, 0.6993, 0.7465, 0.6782, 0.7479, 0.6847, 0.2296, 0.7003, 0.2412, 0.7143, 0.2284, 0.7067, 0.2412, 0.7143, 0.2296, 0.7003, 0.2284, 0.7067, 0.2048, 0.6928, 0.2161, 0.6995, 0.2148, 0.7127, 0.2029, 0.7119, 0.7961, 0.6676, 0.803, 0.6641, 0.8043, 0.6993, 0.7973, 0.6993, 0.1949, 0.6869, 0.2048, 0.6928, 0.2029, 0.7119, 0.1924, 0.7113, 0.7869, 0.6724, 0.7961, 0.6676, 0.7973, 0.6993, 0.7879, 0.6993, 0.1867, 0.6821, 0.1949, 0.6869, 0.1924, 0.7113, 0.1839, 0.7108, 0.7756, 0.6782, 0.7869, 0.6724, 0.7879, 0.6993, 0.7764, 0.6993, 0.1807, 0.6785, 0.1867, 0.6821, 0.1839, 0.7108, 0.1775, 0.7104, 0.7627, 0.6847, 0.7756, 0.6782, 0.7764, 0.6993, 0.7633, 0.6993, 0.1769, 0.6763, 0.1807, 0.6785, 0.1775, 0.7104, 0.1736, 0.7101, 0.2284, 0.7067, 0.2161, 0.6995, 0.2148, 0.7127, 0.2277, 0.7135, 0.1757, 0.6755, 0.1769, 0.6763, 0.1736, 0.7101, 0.1722, 0.7101, 0.2284, 0.7067, 0.2412, 0.7143, 0.2277, 0.7135, 0.2412, 0.7143, 0.2284, 0.7067, 0.2277, 0.7135, 0.1769, 0.6763, 0.1757, 0.6755, 0.1722, 0.7101, 0.1736, 0.7101, 0.2161, 0.6995, 0.2284, 0.7067, 0.2277, 0.7135, 0.2148, 0.7127, 0.1807, 0.6785, 0.1769, 0.6763, 0.1736, 0.7101, 0.1775, 0.7104])
me_cylinder_003.materials.append(mat_material_005)
me_cylinder_003.use_remesh_preserve_volume = False
me_cylinder_003.use_remesh_preserve_attributes = False
me_cylinder_003.use_mirror_vertex_groups = False
me_cylinder_003.update()

# ---- objects
ob_34_woods_extension_cord = bpy.data.objects.new('34_woods_extension_cord', me_cylinder_003)
ob_hemi_001 = bpy.data.objects.new('Hemi.001', light_hemi_001)
ob_point_001 = bpy.data.objects.new('Point.001', light_point_001)
ob_point = bpy.data.objects.new('Point', light_point)
ob_hemi = bpy.data.objects.new('Hemi', light_hemi)
ob_camera = bpy.data.objects.new('Camera', cam_camera)

# ---- transforms, parenting, visibility, modifiers, constraints
ob_34_woods_extension_cord.location = (0.0, 1.667, 0.0)
ob_34_woods_extension_cord.rotation_euler = (1.571, -0.0, 0.0)
ob_34_woods_extension_cord.scale = (0.0375, 0.015, 0.045)
ob_34_woods_extension_cord.lineart.crease_threshold = 0.0
ob_hemi_001.location = (28.08, 0.0, -42.51)
ob_hemi_001.lineart.crease_threshold = 0.0
ob_point_001.location = (11.4, 0.0, 4.922)
ob_point_001.lineart.crease_threshold = 0.0
ob_point.location = (0.0, 0.0, -8.828)
ob_point.lineart.crease_threshold = 0.0
ob_hemi.location = (-1.083, 12.21, 5.811)
ob_hemi.rotation_euler = (3.142, -0.0, 0.0)
ob_hemi.lineart.crease_threshold = 0.0
ob_camera.location = (7.481, -6.508, 5.344)
ob_camera.rotation_euler = (1.109, 0.01082, 0.8149)
ob_camera.lock_rotations_4d = False
ob_camera.empty_display_type = 'ARROWS'
ob_camera.color = (0.0, 0.0, 0.0, 0.0)
ob_camera.display_type = 'WIRE'
ob_camera.lineart.crease_threshold = 0.0

# ---- collection membership
col_collection_1.objects.link(ob_34_woods_extension_cord)
col_collection_1.objects.link(ob_hemi_001)
col_collection_1.objects.link(ob_point_001)
col_collection_1.objects.link(ob_point)
col_collection_1.objects.link(ob_hemi)
col_collection_1.objects.link(ob_camera)

# ---- scene / render settings (as saved in the file)
scene.camera = ob_camera
scene.frame_start = 1; scene.frame_end = 250; scene.frame_set(1)
scene.render.engine = 'BLENDER_EEVEE_NEXT'
scene.render.resolution_percentage = 50
scene.render.dither_intensity = 0.0
scene.cycles.use_denoising = False
scene.cycles.samples = 10
scene.cycles.sampling_pattern = 'TABULATED_SOBOL'
scene.cycles.light_sampling_threshold = 0.0
scene.cycles.use_adaptive_sampling = False
scene.cycles.use_light_tree = False
scene.cycles.blur_glossy = 0.0
scene.cycles.pixel_filter_type = 'GAUSSIAN'
scene.cycles.sample_clamp_indirect = 0.0
scene.view_settings.view_transform = 'Standard'
scene.unit_settings.scale_length = 0.01
bpy.context.view_layer.update()

